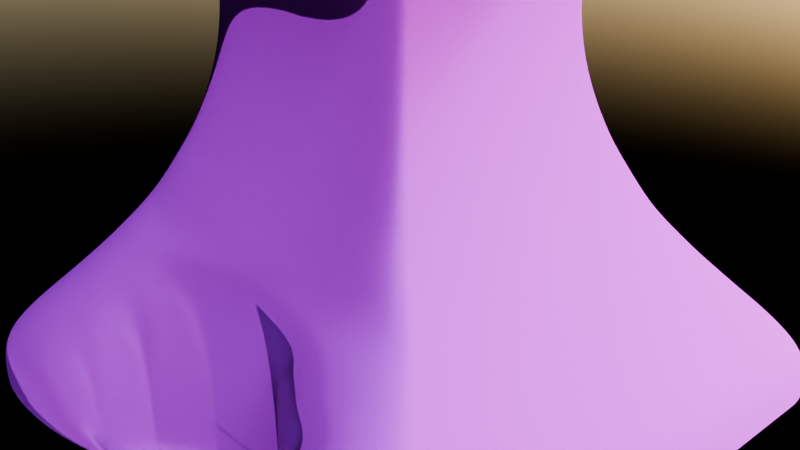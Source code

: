 # Source: hammer.blend  (saved by Blender 4.2.66; exported with 4.5.12 LTS)
import bpy
from mathutils import Matrix  # noqa: F401  (used for matrix-valued properties, if any)

bpy.ops.wm.read_factory_settings(use_empty=True)
scene = bpy.context.scene
scene.name = 'Scene'

# ---- collections
col_collection = bpy.data.collections.new('Collection'); scene.collection.children.link(col_collection)
col_trash = bpy.data.collections.new('trash'); scene.collection.children.link(col_trash)

# ---- images (referenced by path relative to the original .blend; pixels are not part of the script)
import os
ASSET_DIR = os.environ.get("B2B_ASSET_DIR", "")  # directory of the original .blend (textures are referenced by path, not embedded)
HERE = os.path.dirname(os.path.abspath(__file__))  # packed textures are extracted next to this script under _unpacked/

def load_image(name, relpath, width, height, colorspace="sRGB"):
    """Load a texture the original file referenced (path relative to the .blend, or extracted next to this script)."""
    p = next((c for c in (os.path.join(HERE, relpath), os.path.join(ASSET_DIR, relpath)) if relpath and os.path.exists(c)), "")
    if p:
        img = bpy.data.images.load(p, check_existing=True)
        img.name = name
    else:  # same state as the original file: an image datablock whose file is absent (Cycles renders it pink)
        img = bpy.data.images.new(name, width, height)
        img.source = "FILE"
        img.filepath = "//" + (relpath or name)
    img.colorspace_settings.name = colorspace
    return img
img_metal004_4k_color_jpg = load_image('Metal004_4K_Color.jpg', 'Metal004_4K_Color.jpg', 1024, 1024, 'sRGB')
img_metal004_4k_roughness_jpg = load_image('Metal004_4K_Roughness.jpg', 'Metal004_4K_Roughness.jpg', 1024, 1024, 'Non-Color')
img_metal004_4k_metalness_jpg = load_image('Metal004_4K_Metalness.jpg', 'Metal004_4K_Metalness.jpg', 1024, 1024, 'Non-Color')
img_ground_14_basecolor_4k_png = load_image('ground_14_Basecolor-4K.png', 'ground_14_Basecolor-4K.png', 1024, 1024, 'sRGB')
img_ground_14_roughness_4k_png = load_image('ground_14_Roughness-4K.png', 'ground_14_Roughness-4K.png', 1024, 1024, 'Non-Color')
img_ground_14_metallic_4k_png = load_image('ground_14_Metallic-4K.png', 'ground_14_Metallic-4K.png', 1024, 1024, 'Non-Color')
img_ground_14_normal_4k_png = load_image('ground_14_Normal-4K.png', 'ground_14_Normal-4K.png', 1024, 1024, 'Non-Color')

# ---- materials (node trees are filled in below, after node groups)
mat_material = bpy.data.materials.new('Material')
mat_material.alpha_threshold = 0.0
mat_material.use_transparent_shadow = False
mat_material.roughness = 0.5
mat_material.line_color = (0.0, 0.0, 0.0, 1.0)
mat_materialstone = bpy.data.materials.new('MaterialStone')

# ---- material node trees
mat_material.use_nodes = True; mat_material.node_tree.nodes.clear()
_N = mat_material.node_tree.nodes; _L = mat_material.node_tree.links
n0 = _N.new('ShaderNodeOutputMaterial'); n0.name = 'Material Output'; n0.location = (300, 300)
n1 = _N.new('ShaderNodeBsdfPrincipled'); n1.name = 'Principled BSDF'; n1.location = (10, 300)
n1.inputs[3].default_value = 1.45
n2 = _N.new('ShaderNodeTexImage'); n2.name = 'Image Texture'; n2.location = (-400, 339)
n2.image = img_metal004_4k_color_jpg
n3 = _N.new('ShaderNodeTexImage'); n3.name = 'Image Texture.001'; n3.location = (-658, 129)
n3.image = img_metal004_4k_roughness_jpg
n4 = _N.new('ShaderNodeTexImage'); n4.name = 'Image Texture.002'; n4.location = (-310, -12)
n4.image = img_metal004_4k_metalness_jpg
_L.new(n1.outputs[0], n0.inputs[0])
_L.new(n2.outputs[0], n1.inputs[0])
_L.new(n3.outputs[0], n1.inputs[2])
_L.new(n4.outputs[0], n1.inputs[1])
n0.is_active_output = True
mat_materialstone.use_nodes = True; mat_materialstone.node_tree.nodes.clear()
_N = mat_materialstone.node_tree.nodes; _L = mat_materialstone.node_tree.links
n0 = _N.new('ShaderNodeBsdfPrincipled'); n0.name = 'Principled BSDF'; n0.location = (10, 300)
n0.inputs[3].default_value = 1.0
n0.inputs[10].default_value = 0.0
n1 = _N.new('ShaderNodeOutputMaterial'); n1.name = 'Material Output'; n1.location = (300, 300)
n2 = _N.new('ShaderNodeTexImage'); n2.name = 'Image Texture'; n2.location = (-466, 320)
n2.image = img_ground_14_basecolor_4k_png
n3 = _N.new('ShaderNodeTexImage'); n3.name = 'Image Texture.001'; n3.location = (-281, 96)
n3.image = img_ground_14_roughness_4k_png
n4 = _N.new('ShaderNodeTexImage'); n4.name = 'Image Texture.002'; n4.location = (-259, -248)
n4.image = img_ground_14_metallic_4k_png
n5 = _N.new('ShaderNodeTexImage'); n5.name = 'Image Texture.003'; n5.location = (-558, -6)
n5.image = img_ground_14_normal_4k_png
_L.new(n0.outputs[0], n1.inputs[0])
_L.new(n2.outputs[0], n0.inputs[0])
_L.new(n3.outputs[0], n0.inputs[2])
_L.new(n4.outputs[0], n0.inputs[1])
_L.new(n5.outputs[0], n0.inputs[5])
n1.is_active_output = True

# ---- world
world_world = bpy.data.worlds.new('World'); scene.world = world_world
world_world.use_nodes = True; world_world.node_tree.nodes.clear()
_N = world_world.node_tree.nodes; _L = world_world.node_tree.links
n0 = _N.new('ShaderNodeOutputWorld'); n0.name = 'World Output'; n0.location = (300, 300)
n1 = _N.new('ShaderNodeBackground'); n1.name = 'Background'; n1.location = (10, 300)
n2 = _N.new('ShaderNodeTexSky'); n2.name = 'Sky Texture'; n2.location = (-321, 334)
n2.width = 236
n2.sun_size = 0.0
n2.sun_intensity = 0.0
_L.new(n1.outputs[0], n0.inputs[0])
_L.new(n2.outputs[0], n1.inputs[0])
n0.is_active_output = True
world_world.color = (0.05088, 0.05088, 0.05088)
world_world.sun_shadow_jitter_overblur = 0.0

# ---- cameras
cam_camera = bpy.data.cameras.new('Camera')
cam_camera.clip_end = 100.0
cam_camera.ortho_scale = 7.314
cam_camera_001 = bpy.data.cameras.new('Camera.001')
cam_camera_001.clip_end = 100.0
cam_camera_001.ortho_scale = 7.314

# ---- lights
light_light = bpy.data.lights.new('Light', 'POINT')
light_light.energy = 1000.0
light_light.shadow_soft_size = 0.1
light_light_001 = bpy.data.lights.new('Light.001', 'POINT')
light_light_001.energy = 1000.0
light_light_001.shadow_soft_size = 0.1

# ---- meshes
me_cube = bpy.data.meshes.new('Cube')
me_cube.from_pydata([(0.6714, 2.431, -0.679), (0.638, 0.4347, -1.503), (0.6714, 1.899, 0.5543), (0.638, -0.07018, -0.3307), (-0.6714, 2.431, -0.679), (-0.638, 0.4347, -1.503), (-0.6714, 1.899, 0.5543), (-0.638, -0.07018, -0.3307), (0.5707, 1.565, -2.84), (-0.5707, 1.565, -2.84), (0.5707, 2.613, -2.388), (-0.5707, 2.613, -2.388), (1.0, 0.9794, -2.566), (-1.0, 0.9794, -2.566), (1.0, 2.816, -1.775), (-1.0, 2.816, -1.775), (0.5707, 2.009, -3.871), (-0.5707, 2.009, -3.871), (0.5707, 3.057, -3.419), (-0.5707, 3.057, -3.419), (1.001, 1.812, -4.501), (-1.001, 1.812, -4.501), (1.001, 3.651, -3.709), (-1.001, 3.651, -3.709), (1.001, 1.812, -4.501), (-1.001, 1.812, -4.501), (1.001, 3.651, -3.709), (-1.001, 3.651, -3.709), (1.001, 3.651, -3.709), (1.001, 1.812, -4.501), (1.001, 3.651, -3.709), (1.001, 1.812, -4.501), (0.9626, 2.181, -5.261), (-0.9626, 2.181, -5.261), (0.9626, 3.949, -4.499), (-0.9626, 3.949, -4.499), (1.228, 1.937, -5.366), (-1.228, 1.937, -5.366), (1.228, 4.193, -4.394), (-1.228, 4.193, -4.394), (1.089, 2.065, -5.311), (-1.089, 2.065, -5.311), (1.089, 4.066, -4.449), (-1.089, 4.066, -4.449), (-1.0, 0.6182, 0.8014), (-1.0, 1.536, 1.197), (1.0, 1.536, 1.197), (1.0, 0.6182, 0.8014), (0.0, 0.4896, -1.63), (0.0, 1.842, 0.6875), (0.0, -0.125, -0.2033), (0.0, 2.488, -0.8122), (0.0, 0.9794, -2.566), (0.0, 2.816, -1.775), (0.0, 1.565, -2.84), (0.0, 2.613, -2.388), (0.0, 2.009, -3.871), (0.0, 3.057, -3.419), (0.0, 1.812, -4.501), (0.0, 3.651, -3.709), (0.0, 1.812, -4.501), (0.0, 3.651, -3.709), (0.0, 1.937, -5.366), (0.0, 4.193, -4.394), (0.0, 2.065, -5.311), (0.0, 4.066, -4.449), (0.0, 2.181, -5.261), (0.0, 3.949, -4.499), (0.0, 1.536, 1.197), (0.0, 0.6182, 0.8014), (-0.3004, -1.946, 4.629), (-0.3004, -1.895, 4.712), (-0.6996, -1.895, 4.712), (-0.6996, -1.946, 4.629), (0.6996, -1.946, 4.629), (0.6996, -1.895, 4.712), (0.3004, -1.895, 4.712), (0.3004, -1.946, 4.629), (-0.0751, 0.8774, 2.425), (-0.1502, 0.08503, 3.471), (-0.2253, -0.7973, 4.167), (-0.2253, -0.9669, 3.892), (-0.1502, -0.2997, 3.08), (-0.0751, 0.2165, 2.023), (-0.9249, 0.8774, 2.425), (-0.8498, 0.08503, 3.471), (-0.7747, -0.7973, 4.167), (-0.9249, 0.2165, 2.023), (-0.8498, -0.2997, 3.08), (-0.7747, -0.9669, 3.892), (0.9249, 0.8774, 2.425), (0.8498, 0.08503, 3.471), (0.7747, -0.7973, 4.167), (0.7747, -0.9669, 3.892), (0.8498, -0.2997, 3.08), (0.9249, 0.2165, 2.023), (0.0751, 0.8774, 2.425), (0.1502, 0.08503, 3.471), (0.2253, -0.7973, 4.167), (0.0751, 0.2165, 2.023), (0.1502, -0.2997, 3.08), (0.2253, -0.9669, 3.892), (1.079, 1.601, -1.481), (-1.079, 0.7465, 0.5019), (1.079, 0.7465, 0.5019), (-1.079, 1.601, -1.481), (1.0, 1.898, -2.17), (-1.0, 1.898, -2.17), (0.5707, 2.089, -2.614), (-0.5707, 2.089, -2.614), (0.5707, 2.533, -3.645), (-0.5707, 2.533, -3.645), (1.001, 2.731, -4.105), (-1.001, 2.731, -4.105), (1.001, 2.731, -4.105), (-1.001, 2.731, -4.105), (1.001, 2.731, -4.105), (1.001, 2.731, -4.105), (1.228, 3.065, -4.88), (-1.228, 3.065, -4.88), (1.089, 3.065, -4.88), (-1.089, 3.065, -4.88), (0.9626, 3.065, -4.88), (-0.9626, 3.065, -4.88), (-1.0, 1.077, 0.9991), (1.0, 1.077, 0.9991), (0.0, 1.077, 0.9991), (0.0, 3.065, -4.88), (-0.3004, -1.92, 4.67), (-0.6996, -1.92, 4.67), (0.6996, -1.92, 4.67), (0.3004, -1.92, 4.67), (-0.9249, 0.5469, 2.224), (-0.8498, -0.1073, 3.275), (-0.7747, -0.8821, 4.029), (-0.0751, 0.5469, 2.224), (-0.1502, -0.1073, 3.275), (-0.2253, -0.8821, 4.029), (0.0751, 0.5469, 2.224), (0.1502, -0.1073, 3.275), (0.2253, -0.8821, 4.029), (0.9249, 0.5469, 2.224), (0.8498, -0.1073, 3.275), (0.7747, -0.8821, 4.029), (0.0, 1.738, 0.929), (-1.079, 1.738, 0.929), (1.079, 2.592, -1.054), (1.079, 1.738, 0.929), (-1.079, 2.592, -1.054), (0.0, 2.592, -1.054), (0.0, 1.899, 0.5543), (-0.8165, 1.842, 0.6875), (0.8165, 2.488, -0.8122), (0.8165, 1.842, 0.6875), (-0.8165, 2.488, -0.8122), (0.0, 2.431, -0.679), (0.0, 3.275, -0.1103), (0.0, 2.818, 0.95), (-0.483, 2.892, 0.777), (0.483, 3.275, -0.1103), (0.483, 2.892, 0.777), (-0.483, 3.275, -0.1103), (0.0, 2.892, 0.777), (-0.6714, 2.818, 0.95), (0.6714, 3.349, -0.2833), (0.6714, 2.818, 0.95), (-0.6714, 3.349, -0.2833), (0.0, 3.349, -0.2833), (-1.079, 0.6094, -1.908), (-1.079, -0.2449, 0.07478), (0.0, 0.6094, -1.908), (0.0, -0.2449, 0.07478), (1.079, -0.2449, 0.07478), (1.079, 0.6094, -1.908), (-0.7767, 0.4896, -1.63), (-0.7767, -0.125, -0.2033), (0.0, 0.4347, -1.503), (0.0, -0.07018, -0.3307), (0.7767, -0.125, -0.2033), (0.7767, 0.4896, -1.63), (0.0, -11.5, -6.646), (0.0, -12.01, -5.475), (-0.5331, -11.55, -6.55), (-0.5331, -11.97, -5.571), (0.5331, -11.97, -5.571), (0.5331, -11.55, -6.55), (-0.638, -11.5, -6.646), (-0.638, -12.01, -5.475), (0.0, -11.51, -6.633), (0.0, -12.0, -5.488), (0.638, -12.01, -5.475), (0.638, -11.5, -6.646), (-0.6234, -11.51, -6.633), (-0.6234, -12.0, -5.488), (0.0, -11.55, -6.55), (0.0, -11.97, -5.571), (0.6234, -12.0, -5.488), (0.6234, -11.51, -6.633)], [], [(2, 0, 164, 165), (103, 169, 44, 124), (103, 145, 148, 105), (3, 177, 181, 190), (102, 146, 147, 104), (102, 173, 12, 106), (109, 11, 19, 111), (105, 148, 15, 107), (170, 168, 13, 52), (149, 146, 14, 53), (54, 8, 12, 52), (108, 10, 14, 106), (109, 9, 13, 107), (55, 11, 15, 53), (111, 19, 23, 113), (54, 9, 17, 56), (55, 10, 18, 57), (108, 8, 16, 110), (58, 21, 25, 60), (56, 17, 21, 58), (57, 18, 22, 59), (110, 16, 20, 112), (61, 26, 38, 63), (59, 22, 26, 61), (114, 26, 30, 117), (113, 23, 27, 115), (116, 29, 31, 117), (26, 22, 28, 30), (112, 20, 29, 116), (20, 24, 31, 29), (127, 67, 34, 122), (114, 24, 36, 118), (115, 27, 39, 119), (60, 25, 37, 62), (64, 40, 36, 62), (120, 42, 38, 118), (121, 41, 37, 119), (65, 43, 39, 63), (66, 32, 40, 64), (122, 34, 42, 120), (123, 33, 41, 121), (67, 35, 43, 65), (171, 172, 47, 69), (144, 145, 45, 68), (104, 147, 46, 125), (147, 144, 68, 46), (169, 171, 69, 44), (34, 67, 65, 42), (33, 66, 64, 41), (42, 65, 63, 38), (41, 64, 62, 37), (24, 60, 62, 36), (123, 35, 67, 127), (23, 59, 61, 27), (27, 61, 63, 39), (19, 57, 59, 23), (16, 56, 58, 20), (20, 58, 60, 24), (11, 55, 57, 19), (8, 54, 56, 16), (10, 55, 53, 14), (9, 54, 52, 13), (148, 149, 53, 15), (173, 170, 52, 12), (176, 1, 191, 180), (0, 155, 167, 164), (128, 71, 72, 129), (137, 128, 70, 81), (86, 72, 71, 80), (134, 129, 72, 86), (81, 70, 73, 89), (130, 75, 76, 131), (143, 130, 74, 93), (98, 76, 75, 92), (140, 131, 76, 98), (93, 74, 77, 101), (69, 83, 87, 44), (83, 82, 88, 87), (82, 81, 89, 88), (124, 132, 84, 45), (132, 133, 85, 84), (133, 134, 86, 85), (45, 84, 78, 68), (84, 85, 79, 78), (85, 86, 80, 79), (126, 135, 83, 69), (135, 136, 82, 83), (136, 137, 81, 82), (47, 95, 99, 69), (95, 94, 100, 99), (94, 93, 101, 100), (126, 138, 96, 68), (138, 139, 97, 96), (139, 140, 98, 97), (68, 96, 90, 46), (96, 97, 91, 90), (97, 98, 92, 91), (125, 141, 95, 47), (141, 142, 94, 95), (142, 143, 93, 94), (91, 92, 143, 142), (90, 91, 142, 141), (46, 90, 141, 125), (100, 101, 140, 139), (99, 100, 139, 138), (69, 99, 138, 126), (79, 80, 137, 136), (78, 79, 136, 135), (68, 78, 135, 126), (88, 89, 134, 133), (87, 88, 133, 132), (44, 87, 132, 124), (101, 77, 131, 140), (92, 75, 130, 143), (74, 130, 131, 77), (89, 73, 129, 134), (80, 71, 128, 137), (70, 128, 129, 73), (33, 123, 127, 66), (172, 104, 125, 47), (35, 123, 121, 43), (32, 122, 120, 40), (43, 121, 119, 39), (40, 120, 118, 36), (25, 115, 119, 37), (26, 114, 118, 38), (66, 127, 122, 32), (22, 112, 116, 28), (28, 116, 117, 30), (21, 113, 115, 25), (24, 114, 117, 31), (18, 110, 112, 22), (10, 108, 110, 18), (17, 111, 113, 21), (11, 109, 107, 15), (8, 108, 106, 12), (168, 105, 107, 13), (9, 109, 111, 17), (146, 102, 106, 14), (173, 102, 104, 172), (169, 103, 105, 168), (145, 103, 124, 45), (49, 151, 145, 144), (152, 153, 147, 146), (151, 154, 148, 145), (51, 152, 146, 149), (153, 49, 144, 147), (154, 51, 149, 148), (150, 6, 151, 49), (0, 2, 153, 152), (6, 4, 154, 151), (155, 0, 152, 51), (2, 150, 49, 153), (4, 155, 51, 154), (156, 161, 158, 162), (159, 156, 162, 160), (150, 2, 165, 157), (4, 6, 163, 166), (6, 150, 157, 163), (155, 4, 166, 167), (162, 158, 163, 157), (159, 160, 165, 164), (158, 161, 166, 163), (156, 159, 164, 167), (160, 162, 157, 165), (161, 156, 167, 166), (174, 175, 169, 168), (48, 174, 168, 170), (50, 178, 172, 171), (178, 179, 173, 172), (179, 48, 170, 173), (175, 50, 171, 169), (5, 7, 175, 174), (176, 5, 174, 48), (177, 3, 178, 50), (3, 1, 179, 178), (1, 176, 48, 179), (7, 177, 50, 175), (194, 185, 184, 195), (182, 194, 195, 183), (7, 5, 186, 187), (177, 7, 187, 181), (1, 3, 190, 191), (5, 176, 180, 186), (192, 193, 187, 186), (188, 192, 186, 180), (189, 196, 190, 181), (196, 197, 191, 190), (197, 188, 180, 191), (193, 189, 181, 187), (182, 183, 193, 192), (194, 182, 192, 188), (195, 184, 196, 189), (184, 185, 197, 196), (185, 194, 188, 197), (183, 195, 189, 193)])
me_cube.polygons.foreach_set('use_smooth', [True] * 196)
_uv = me_cube.uv_layers.new(name='UVMap')
_uv.uv.foreach_set('vector', [0.6722, 0.7028, 0.6722, 0.5472, 0.6722, 0.5472, 0.6722, 0.7028, 0.5, 0.0, 0.375, 0.0, 0.375, 0.0, 0.5, 0.0, 0.5, 0.0, 0.625, 0.0, 0.625, 0.25, 0.5, 0.25, 0.3239, 0.6989, 0.25, 0.6989, 0.25, 0.6989, 0.3239, 0.6989, 0.5, 0.5, 0.625, 0.5, 0.625, 0.75, 0.5, 0.75, 0.5, 0.5, 0.375, 0.5, 0.375, 0.5, 0.5, 0.5, 0.5, 0.3037, 0.5713, 0.3037, 0.5713, 0.3037, 0.5, 0.3037, 0.5, 0.25, 0.625, 0.25, 0.625, 0.25, 0.5, 0.25, 0.25, 0.5, 0.125, 0.5, 0.125, 0.5, 0.25, 0.5, 0.75, 0.5, 0.625, 0.5, 0.625, 0.5, 0.75, 0.5, 0.4287, 0.375, 0.4287, 0.4463, 0.375, 0.5, 0.375, 0.375, 0.5, 0.4463, 0.5713, 0.4463, 0.625, 0.5, 0.5, 0.5, 0.5, 0.3037, 0.4287, 0.3037, 0.375, 0.25, 0.5, 0.25, 0.5713, 0.375, 0.5713, 0.3037, 0.625, 0.25, 0.625, 0.375, 0.5, 0.3037, 0.5713, 0.3037, 0.5713, 0.3037, 0.5, 0.3037, 0.4287, 0.375, 0.4287, 0.3037, 0.4287, 0.3037, 0.4287, 0.375, 0.5713, 0.375, 0.5713, 0.4463, 0.5713, 0.4463, 0.5713, 0.375, 0.5, 0.4463, 0.4287, 0.4463, 0.4287, 0.4463, 0.5, 0.4463, 0.4287, 0.375, 0.4287, 0.3037, 0.4287, 0.3037, 0.4287, 0.375, 0.4287, 0.375, 0.4287, 0.3037, 0.4287, 0.3037, 0.4287, 0.375, 0.5713, 0.375, 0.5713, 0.4463, 0.5713, 0.4463, 0.5713, 0.375, 0.5, 0.4463, 0.4287, 0.4463, 0.4287, 0.4463, 0.5, 0.4463, 0.5713, 0.375, 0.5713, 0.4463, 0.5713, 0.4463, 0.5713, 0.375, 0.5713, 0.375, 0.5713, 0.4463, 0.5713, 0.4463, 0.5713, 0.375, 0.5, 0.4463, 0.5713, 0.4463, 0.5713, 0.4463, 0.5, 0.4463, 0.5, 0.3037, 0.5713, 0.3037, 0.5713, 0.3037, 0.5, 0.3037, 0.5, 0.4463, 0.4287, 0.4463, 0.4287, 0.4463, 0.5, 0.4463, 0.5713, 0.4463, 0.5713, 0.4463, 0.5713, 0.4463, 0.5713, 0.4463, 0.5, 0.4463, 0.4287, 0.4463, 0.4287, 0.4463, 0.5, 0.4463, 0.4287, 0.4463, 0.4287, 0.4463, 0.4287, 0.4463, 0.4287, 0.4463, 0.5, 0.375, 0.5559, 0.375, 0.5559, 0.4309, 0.5, 0.4309, 0.5, 0.4463, 0.4287, 0.4463, 0.4287, 0.4463, 0.5, 0.4463, 0.5, 0.3037, 0.5713, 0.3037, 0.5713, 0.3037, 0.5, 0.3037, 0.4287, 0.375, 0.4287, 0.3037, 0.4287, 0.3037, 0.4287, 0.375, 0.4368, 0.375, 0.4368, 0.4382, 0.4287, 0.4463, 0.4287, 0.375, 0.5, 0.4382, 0.5632, 0.4382, 0.5713, 0.4463, 0.5, 0.4463, 0.5, 0.3118, 0.4368, 0.3118, 0.4287, 0.3037, 0.5, 0.3037, 0.5632, 0.375, 0.5632, 0.3118, 0.5713, 0.3037, 0.5713, 0.375, 0.4441, 0.375, 0.4441, 0.4309, 0.4368, 0.4382, 0.4368, 0.375, 0.5, 0.4309, 0.5559, 0.4309, 0.5632, 0.4382, 0.5, 0.4382, 0.5, 0.3191, 0.4441, 0.3191, 0.4368, 0.3118, 0.5, 0.3118, 0.5559, 0.375, 0.5559, 0.3191, 0.5632, 0.3118, 0.5632, 0.375, 0.25, 0.75, 0.375, 0.75, 0.375, 0.75, 0.25, 0.75, 0.75, 0.75, 0.875, 0.75, 0.875, 0.75, 0.75, 0.75, 0.5, 0.75, 0.625, 0.75, 0.625, 0.75, 0.5, 0.75, 0.625, 0.75, 0.75, 0.75, 0.75, 0.75, 0.625, 0.75, 0.125, 0.75, 0.25, 0.75, 0.25, 0.75, 0.125, 0.75, 0.5559, 0.4309, 0.5559, 0.375, 0.5632, 0.375, 0.5632, 0.4382, 0.4441, 0.3191, 0.4441, 0.375, 0.4368, 0.375, 0.4368, 0.3118, 0.5632, 0.4382, 0.5632, 0.375, 0.5713, 0.375, 0.5713, 0.4463, 0.4368, 0.3118, 0.4368, 0.375, 0.4287, 0.375, 0.4287, 0.3037, 0.4287, 0.4463, 0.4287, 0.375, 0.4287, 0.375, 0.4287, 0.4463, 0.5, 0.3191, 0.5559, 0.3191, 0.5559, 0.375, 0.5, 0.375, 0.5713, 0.3037, 0.5713, 0.375, 0.5713, 0.375, 0.5713, 0.3037, 0.5713, 0.3037, 0.5713, 0.375, 0.5713, 0.375, 0.5713, 0.3037, 0.5713, 0.3037, 0.5713, 0.375, 0.5713, 0.375, 0.5713, 0.3037, 0.4287, 0.4463, 0.4287, 0.375, 0.4287, 0.375, 0.4287, 0.4463, 0.4287, 0.4463, 0.4287, 0.375, 0.4287, 0.375, 0.4287, 0.4463, 0.5713, 0.3037, 0.5713, 0.375, 0.5713, 0.375, 0.5713, 0.3037, 0.4287, 0.4463, 0.4287, 0.375, 0.4287, 0.375, 0.4287, 0.4463, 0.5713, 0.4463, 0.5713, 0.375, 0.625, 0.375, 0.625, 0.5, 0.4287, 0.3037, 0.4287, 0.375, 0.375, 0.375, 0.375, 0.25, 0.875, 0.5, 0.75, 0.5, 0.75, 0.5, 0.875, 0.5, 0.375, 0.5, 0.25, 0.5, 0.25, 0.5, 0.375, 0.5, 0.25, 0.5511, 0.3239, 0.5511, 0.3239, 0.5511, 0.25, 0.5511, 0.6722, 0.5472, 0.75, 0.5472, 0.75, 0.5472, 0.6722, 0.5472, 0.5, 0.875, 0.625, 0.875, 0.625, 1.0, 0.5, 1.0, 0.5, 0.875, 0.5, 0.875, 0.375, 0.875, 0.375, 0.875, 0.625, 1.0, 0.625, 1.0, 0.625, 0.875, 0.625, 0.875, 0.5, 1.0, 0.5, 1.0, 0.625, 1.0, 0.625, 1.0, 0.375, 0.875, 0.375, 0.875, 0.375, 1.0, 0.375, 1.0, 0.5, 0.75, 0.625, 0.75, 0.625, 0.875, 0.5, 0.875, 0.5, 0.75, 0.5, 0.75, 0.375, 0.75, 0.375, 0.75, 0.625, 0.875, 0.625, 0.875, 0.625, 0.75, 0.625, 0.75, 0.5, 0.875, 0.5, 0.875, 0.625, 0.875, 0.625, 0.875, 0.375, 0.75, 0.375, 0.75, 0.375, 0.875, 0.375, 0.875, 0.375, 0.875, 0.375, 0.875, 0.375, 1.0, 0.375, 1.0, 0.375, 0.875, 0.375, 0.875, 0.375, 1.0, 0.375, 1.0, 0.375, 0.875, 0.375, 0.875, 0.375, 1.0, 0.375, 1.0, 0.5, 1.0, 0.5, 1.0, 0.625, 1.0, 0.625, 1.0, 0.5, 1.0, 0.5, 1.0, 0.625, 1.0, 0.625, 1.0, 0.5, 1.0, 0.5, 1.0, 0.625, 1.0, 0.625, 1.0, 0.625, 1.0, 0.625, 1.0, 0.625, 0.875, 0.625, 0.875, 0.625, 1.0, 0.625, 1.0, 0.625, 0.875, 0.625, 0.875, 0.625, 1.0, 0.625, 1.0, 0.625, 0.875, 0.625, 0.875, 0.5, 0.875, 0.5, 0.875, 0.375, 0.875, 0.375, 0.875, 0.5, 0.875, 0.5, 0.875, 0.375, 0.875, 0.375, 0.875, 0.5, 0.875, 0.5, 0.875, 0.375, 0.875, 0.375, 0.875, 0.375, 0.75, 0.375, 0.75, 0.375, 0.875, 0.375, 0.875, 0.375, 0.75, 0.375, 0.75, 0.375, 0.875, 0.375, 0.875, 0.375, 0.75, 0.375, 0.75, 0.375, 0.875, 0.375, 0.875, 0.5, 0.875, 0.5, 0.875, 0.625, 0.875, 0.625, 0.875, 0.5, 0.875, 0.5, 0.875, 0.625, 0.875, 0.625, 0.875, 0.5, 0.875, 0.5, 0.875, 0.625, 0.875, 0.625, 0.875, 0.625, 0.875, 0.625, 0.875, 0.625, 0.75, 0.625, 0.75, 0.625, 0.875, 0.625, 0.875, 0.625, 0.75, 0.625, 0.75, 0.625, 0.875, 0.625, 0.875, 0.625, 0.75, 0.625, 0.75, 0.5, 0.75, 0.5, 0.75, 0.375, 0.75, 0.375, 0.75, 0.5, 0.75, 0.5, 0.75, 0.375, 0.75, 0.375, 0.75, 0.5, 0.75, 0.5, 0.75, 0.375, 0.75, 0.375, 0.75, 0.625, 0.75, 0.625, 0.75, 0.5, 0.75, 0.5, 0.75, 0.625, 0.75, 0.625, 0.75, 0.5, 0.75, 0.5, 0.75, 0.625, 0.75, 0.625, 0.75, 0.5, 0.75, 0.5, 0.75, 0.375, 0.875, 0.375, 0.875, 0.5, 0.875, 0.5, 0.875, 0.375, 0.875, 0.375, 0.875, 0.5, 0.875, 0.5, 0.875, 0.375, 0.875, 0.375, 0.875, 0.5, 0.875, 0.5, 0.875, 0.625, 0.875, 0.625, 0.875, 0.5, 0.875, 0.5, 0.875, 0.625, 0.875, 0.625, 0.875, 0.5, 0.875, 0.5, 0.875, 0.625, 0.875, 0.625, 0.875, 0.5, 0.875, 0.5, 0.875, 0.375, 1.0, 0.375, 1.0, 0.5, 1.0, 0.5, 1.0, 0.375, 1.0, 0.375, 1.0, 0.5, 1.0, 0.5, 1.0, 0.375, 1.0, 0.375, 1.0, 0.5, 1.0, 0.5, 1.0, 0.375, 0.875, 0.375, 0.875, 0.5, 0.875, 0.5, 0.875, 0.625, 0.75, 0.625, 0.75, 0.5, 0.75, 0.5, 0.75, 0.375, 0.75, 0.5, 0.75, 0.5, 0.875, 0.375, 0.875, 0.375, 1.0, 0.375, 1.0, 0.5, 1.0, 0.5, 1.0, 0.625, 0.875, 0.625, 0.875, 0.5, 0.875, 0.5, 0.875, 0.375, 0.875, 0.5, 0.875, 0.5, 1.0, 0.375, 1.0, 0.4441, 0.3191, 0.5, 0.3191, 0.5, 0.375, 0.4441, 0.375, 0.375, 0.75, 0.5, 0.75, 0.5, 0.75, 0.375, 0.75, 0.5559, 0.3191, 0.5, 0.3191, 0.5, 0.3118, 0.5632, 0.3118, 0.4441, 0.4309, 0.5, 0.4309, 0.5, 0.4382, 0.4368, 0.4382, 0.5632, 0.3118, 0.5, 0.3118, 0.5, 0.3037, 0.5713, 0.3037, 0.4368, 0.4382, 0.5, 0.4382, 0.5, 0.4463, 0.4287, 0.4463, 0.4287, 0.3037, 0.5, 0.3037, 0.5, 0.3037, 0.4287, 0.3037, 0.5713, 0.4463, 0.5, 0.4463, 0.5, 0.4463, 0.5713, 0.4463, 0.4441, 0.375, 0.5, 0.375, 0.5, 0.4309, 0.4441, 0.4309, 0.5713, 0.4463, 0.5, 0.4463, 0.5, 0.4463, 0.5713, 0.4463, 0.5713, 0.4463, 0.5, 0.4463, 0.5, 0.4463, 0.5713, 0.4463, 0.4287, 0.3037, 0.5, 0.3037, 0.5, 0.3037, 0.4287, 0.3037, 0.4287, 0.4463, 0.5, 0.4463, 0.5, 0.4463, 0.4287, 0.4463, 0.5713, 0.4463, 0.5, 0.4463, 0.5, 0.4463, 0.5713, 0.4463, 0.5713, 0.4463, 0.5, 0.4463, 0.5, 0.4463, 0.5713, 0.4463, 0.4287, 0.3037, 0.5, 0.3037, 0.5, 0.3037, 0.4287, 0.3037, 0.5713, 0.3037, 0.5, 0.3037, 0.5, 0.25, 0.625, 0.25, 0.4287, 0.4463, 0.5, 0.4463, 0.5, 0.5, 0.375, 0.5, 0.375, 0.25, 0.5, 0.25, 0.5, 0.25, 0.375, 0.25, 0.4287, 0.3037, 0.5, 0.3037, 0.5, 0.3037, 0.4287, 0.3037, 0.625, 0.5, 0.5, 0.5, 0.5, 0.5, 0.625, 0.5, 0.375, 0.5, 0.5, 0.5, 0.5, 0.75, 0.375, 0.75, 0.375, 0.0, 0.5, 0.0, 0.5, 0.25, 0.375, 0.25, 0.625, 0.0, 0.5, 0.0, 0.5, 0.0, 0.625, 0.0, 0.75, 0.7195, 0.8445, 0.7195, 0.875, 0.75, 0.75, 0.75, 0.6555, 0.5305, 0.6555, 0.7195, 0.625, 0.75, 0.625, 0.5, 0.8445, 0.7195, 0.8445, 0.5305, 0.875, 0.5, 0.875, 0.75, 0.75, 0.5305, 0.6555, 0.5305, 0.625, 0.5, 0.75, 0.5, 0.6555, 0.7195, 0.75, 0.7195, 0.75, 0.75, 0.625, 0.75, 0.8445, 0.5305, 0.75, 0.5305, 0.75, 0.5, 0.875, 0.5, 0.75, 0.7028, 0.8278, 0.7028, 0.8445, 0.7195, 0.75, 0.7195, 0.6722, 0.5472, 0.6722, 0.7028, 0.6555, 0.7195, 0.6555, 0.5305, 0.8278, 0.7028, 0.8278, 0.5472, 0.8445, 0.5305, 0.8445, 0.7195, 0.75, 0.5472, 0.6722, 0.5472, 0.6555, 0.5305, 0.75, 0.5305, 0.6722, 0.7028, 0.75, 0.7028, 0.75, 0.7195, 0.6555, 0.7195, 0.8278, 0.5472, 0.75, 0.5472, 0.75, 0.5305, 0.8445, 0.5305, 0.75, 0.5691, 0.8059, 0.5691, 0.8059, 0.6809, 0.75, 0.6809, 0.6941, 0.5691, 0.75, 0.5691, 0.75, 0.6809, 0.6941, 0.6809, 0.75, 0.7028, 0.6722, 0.7028, 0.6722, 0.7028, 0.75, 0.7028, 0.8278, 0.5472, 0.8278, 0.7028, 0.8278, 0.7028, 0.8278, 0.5472, 0.8278, 0.7028, 0.75, 0.7028, 0.75, 0.7028, 0.8278, 0.7028, 0.75, 0.5472, 0.8278, 0.5472, 0.8278, 0.5472, 0.75, 0.5472, 0.75, 0.6809, 0.8059, 0.6809, 0.8278, 0.7028, 0.75, 0.7028, 0.6941, 0.5691, 0.6941, 0.6809, 0.6722, 0.7028, 0.6722, 0.5472, 0.8059, 0.6809, 0.8059, 0.5691, 0.8278, 0.5472, 0.8278, 0.7028, 0.75, 0.5691, 0.6941, 0.5691, 0.6722, 0.5472, 0.75, 0.5472, 0.6941, 0.6809, 0.75, 0.6809, 0.75, 0.7028, 0.6722, 0.7028, 0.8059, 0.5691, 0.75, 0.5691, 0.75, 0.5472, 0.8278, 0.5472, 0.1601, 0.5351, 0.1601, 0.7149, 0.125, 0.75, 0.125, 0.5, 0.25, 0.5351, 0.1601, 0.5351, 0.125, 0.5, 0.25, 0.5, 0.25, 0.7149, 0.3399, 0.7149, 0.375, 0.75, 0.25, 0.75, 0.3399, 0.7149, 0.3399, 0.5351, 0.375, 0.5, 0.375, 0.75, 0.3399, 0.5351, 0.25, 0.5351, 0.25, 0.5, 0.375, 0.5, 0.1601, 0.7149, 0.25, 0.7149, 0.25, 0.75, 0.125, 0.75, 0.1761, 0.5511, 0.1761, 0.6989, 0.1601, 0.7149, 0.1601, 0.5351, 0.25, 0.5511, 0.1761, 0.5511, 0.1601, 0.5351, 0.25, 0.5351, 0.25, 0.6989, 0.3239, 0.6989, 0.3399, 0.7149, 0.25, 0.7149, 0.3239, 0.6989, 0.3239, 0.5511, 0.3399, 0.5351, 0.3399, 0.7149, 0.3239, 0.5511, 0.25, 0.5511, 0.25, 0.5351, 0.3399, 0.5351, 0.1761, 0.6989, 0.25, 0.6989, 0.25, 0.7149, 0.1601, 0.7149, 0.25, 0.5633, 0.3117, 0.5633, 0.3117, 0.6867, 0.25, 0.6867, 0.1883, 0.5633, 0.25, 0.5633, 0.25, 0.6867, 0.1883, 0.6867, 0.1761, 0.6989, 0.1761, 0.5511, 0.1761, 0.5511, 0.1761, 0.6989, 0.25, 0.6989, 0.1761, 0.6989, 0.1761, 0.6989, 0.25, 0.6989, 0.3239, 0.5511, 0.3239, 0.6989, 0.3239, 0.6989, 0.3239, 0.5511, 0.1761, 0.5511, 0.25, 0.5511, 0.25, 0.5511, 0.1761, 0.5511, 0.1778, 0.5528, 0.1778, 0.6972, 0.1761, 0.6989, 0.1761, 0.5511, 0.25, 0.5528, 0.1778, 0.5528, 0.1761, 0.5511, 0.25, 0.5511, 0.25, 0.6972, 0.3222, 0.6972, 0.3239, 0.6989, 0.25, 0.6989, 0.3222, 0.6972, 0.3222, 0.5528, 0.3239, 0.5511, 0.3239, 0.6989, 0.3222, 0.5528, 0.25, 0.5528, 0.25, 0.5511, 0.3239, 0.5511, 0.1778, 0.6972, 0.25, 0.6972, 0.25, 0.6989, 0.1761, 0.6989, 0.1883, 0.5633, 0.1883, 0.6867, 0.1778, 0.6972, 0.1778, 0.5528, 0.25, 0.5633, 0.1883, 0.5633, 0.1778, 0.5528, 0.25, 0.5528, 0.25, 0.6867, 0.3117, 0.6867, 0.3222, 0.6972, 0.25, 0.6972, 0.3117, 0.6867, 0.3117, 0.5633, 0.3222, 0.5528, 0.3222, 0.6972, 0.3117, 0.5633, 0.25, 0.5633, 0.25, 0.5528, 0.3222, 0.5528, 0.1883, 0.6867, 0.25, 0.6867, 0.25, 0.6972, 0.1778, 0.6972])
me_cube.materials.append(mat_material)
me_cube.use_mirror_vertex_groups = False
me_cube.update()
me_plane = bpy.data.meshes.new('Plane')
me_plane.from_pydata([(11.2, 2.199, 7.188), (11.2, 2.199, 8.188), (-3.179, 0.0, -2.27), (3.179, 0.0, -2.27), (-3.179, 0.0, -1.931), (3.179, 0.0, -1.931), (-2.199, 0.0, 4.188), (2.199, 0.0, 4.188), (-3.179, 0.0, -1.455), (-2.81, 0.0, -0.9778), (-2.391, 0.0, -0.501), (-2.037, 0.0, -0.02424), (-1.748, 0.0, 0.4526), (-1.522, 0.0, 0.9294), (-1.361, 0.0, 1.406), (-1.265, 0.0, 1.883), (-1.232, 0.0, 2.36), (-1.265, 0.0, 2.837), (-1.361, 0.0, 3.313), (-1.522, 0.0, 3.79), (3.179, 0.0, -1.455), (2.81, 0.0, -0.9778), (2.391, 0.0, -0.501), (2.037, 0.0, -0.02424), (1.748, 0.0, 0.4526), (1.522, 0.0, 0.9294), (1.361, 0.0, 1.406), (1.265, 0.0, 1.883), (1.232, 0.0, 2.36), (1.265, 0.0, 2.837), (1.361, 0.0, 3.313), (1.522, 0.0, 3.79), (-2.199, 0.0, 8.188), (2.199, 0.0, 8.188), (-5.199, 0.0, 4.788), (-5.199, 0.0, 8.188), (-3.699, 0.0, 8.188), (-3.699, 0.0, 4.488), (11.2, 0.0, 7.188), (11.2, 0.0, 8.188), (3.485, 0.0, 5.264), (4.77, 0.0, 6.073), (6.056, 0.0, 6.536), (7.342, 0.0, 6.841), (8.627, 0.0, 7.039), (9.913, 0.0, 7.151), (3.485, 0.0, 8.188), (4.77, 0.0, 8.188), (6.056, 0.0, 8.188), (7.342, 0.0, 8.188), (8.627, 0.0, 8.188), (9.913, 0.0, 8.188), (0.004564, 2.037, -2.27), (0.004593, 2.037, -0.02424), (-2.384e-07, 2.199, 8.188), (0.0, 1.361, 3.313), (-1.192e-07, 1.265, 2.837), (0.0, 1.232, 2.36), (0.0, 1.265, 1.883), (0.0, 1.361, 1.406), (0.0, 1.522, 0.9294), (0.0, 1.748, 0.4526), (-2.384e-07, 2.199, 4.188), (-3.179, 3.179, -2.27), (3.179, 3.179, -2.27), (-3.179, 3.179, -1.931), (3.179, 3.179, -1.931), (-2.199, 2.199, 4.188), (2.199, 2.199, 4.188), (3.179, 3.179, -1.455), (2.81, 2.81, -0.9778), (2.391, 2.391, -0.501), (2.037, 2.037, -0.02424), (1.748, 1.748, 0.4526), (1.522, 1.522, 0.9294), (1.361, 1.361, 1.406), (1.265, 1.265, 1.883), (1.232, 1.232, 2.36), (1.265, 1.265, 2.837), (1.361, 1.361, 3.313), (1.522, 1.522, 3.79), (-1.522, 1.522, 3.79), (-1.361, 1.361, 3.313), (-1.265, 1.265, 2.837), (-1.232, 1.232, 2.36), (-1.265, 1.265, 1.883), (-1.361, 1.361, 1.406), (-1.522, 1.522, 0.9294), (-1.748, 1.748, 0.4526), (-2.037, 2.037, -0.02424), (-2.391, 2.391, -0.501), (-2.81, 2.81, -0.9778), (-3.179, 3.179, -1.455), (-2.199, 2.199, 8.188), (2.199, 2.199, 8.188), (-5.199, 2.199, 4.788), (-5.199, 2.199, 8.188), (-3.699, 2.199, 4.488), (-3.699, 2.199, 8.188), (11.2, 2.199, 7.188), (2.384e-07, 1.522, 3.79), (11.2, 2.199, 8.188), (0.0, 0.0, 8.188), (3.485, 2.199, 8.188), (4.77, 2.199, 8.188), (6.056, 2.199, 8.188), (7.342, 2.199, 8.188), (8.627, 2.199, 8.188), (9.913, 2.199, 8.188), (3.485, 2.199, 5.264), (4.77, 2.199, 6.073), (6.056, 2.199, 6.536), (7.342, 2.199, 6.841), (8.627, 2.199, 7.039), (9.913, 2.199, 7.151), (-1.608, 3.179, -2.27), (1.618, 3.179, -2.27), (1.618, 3.179, -1.931), (-1.608, 3.179, -1.931), (1.618, 3.179, -1.455), (-1.608, 3.179, -1.455), (1.465, 2.81, -0.9778), (-1.456, 2.81, -0.9778), (1.465, 2.81, -0.9778), (-1.456, 2.81, -0.9778), (-1.456, 2.81, -0.9778), (-1.125, 2.391, -0.501), (1.134, 2.391, -0.501), (1.134, 2.391, -0.501), (-1.125, 2.391, -0.501), (1.134, 2.391, -0.501), (-1.125, 2.391, -0.501), (0.5213, 2.037, -0.02424), (0.5213, 2.037, -0.02424), (-0.5121, 2.037, -0.02424), (-0.5121, 2.037, -0.02424), (-0.5121, 2.037, -0.02424), (0.5213, 2.037, -0.02424), (0.5213, 2.037, -0.02424), (-1.455, 2.81, -2.27), (-1.455, 2.81, -2.27), (-1.125, 2.391, -2.27), (-1.125, 2.391, -2.27), (-0.5121, 2.037, -2.27), (-0.5121, 2.037, -2.27), (0.5213, 2.037, -2.27), (1.135, 2.391, -2.27), (0.5213, 2.037, -2.27), (1.464, 2.809, -2.27), (1.464, 2.809, -2.27), (1.135, 2.391, -2.27), (0.5213, 2.037, -2.27), (1.135, 2.391, -2.27), (0.5213, 2.037, -2.27), (-0.5121, 2.037, -2.27), (-1.125, 2.391, -2.27), (-1.455, 2.81, -2.27), (-5.199, 0.0, 7.508), (11.2, 0.0, 7.988), (11.2, 2.199, 7.988), (-2.384e-07, 2.199, 7.388), (-2.199, 2.199, 7.388), (2.199, 2.199, 7.388), (-5.199, 2.199, 7.508), (-3.699, 2.199, 7.448), (9.913, 2.199, 7.981), (11.2, 2.199, 7.988), (3.485, 2.199, 7.603), (4.77, 2.199, 7.765), (6.056, 2.199, 7.858), (7.342, 2.199, 7.919), (8.627, 2.199, 7.958), (-2.027e-07, 1.869, 8.188), (-3.179, 2.702, -2.27), (-3.179, 2.702, -1.931), (9.913, 1.869, 8.188), (11.2, 1.869, 8.188), (-1.522, 1.294, 3.79), (-2.199, 1.869, 4.188), (-3.179, 2.702, -1.455), (-2.81, 2.388, -0.9778), (-2.391, 2.033, -0.501), (-2.037, 1.732, -0.02424), (-1.748, 1.485, 0.4526), (-1.522, 1.294, 0.9294), (-1.361, 1.157, 1.406), (-1.265, 1.075, 1.883), (-1.232, 1.048, 2.36), (-1.265, 1.075, 2.837), (-1.361, 1.157, 3.313), (-3.699, 1.869, 4.488), (-5.199, 1.869, 4.788), (-5.199, 1.869, 8.188), (2.199, 1.869, 8.188), (3.485, 1.869, 8.188), (4.77, 1.869, 8.188), (6.056, 1.869, 8.188), (7.342, 1.869, 8.188), (8.627, 1.869, 8.188), (8.627, 1.869, 7.039), (9.913, 1.869, 7.151), (7.342, 1.869, 6.841), (6.056, 1.869, 6.536), (4.77, 1.869, 6.073), (3.485, 1.869, 5.264), (2.199, 1.869, 4.188), (11.2, 1.869, 7.188), (-2.199, 1.869, 8.188), (-3.699, 1.869, 8.188), (1.361, 1.157, 3.313), (1.522, 1.294, 3.79), (1.265, 1.075, 2.837), (1.232, 1.048, 2.36), (1.265, 1.075, 1.883), (1.361, 1.157, 1.406), (1.522, 1.294, 0.9294), (1.748, 1.485, 0.4526), (2.037, 1.732, -0.02424), (2.391, 2.033, -0.501), (2.81, 2.388, -0.9778), (3.179, 2.702, -1.455), (3.179, 2.702, -1.931), (3.179, 2.702, -2.27), (11.2, 1.869, 7.988), (-5.199, 1.869, 7.508), (-7.199, 1.869, 4.788), (-7.199, 0.0, 4.788), (-7.199, 0.0, 7.508), (-7.199, 1.869, 7.508), (-7.199, 1.869, 4.788), (-7.199, 0.0, 4.788), (-7.199, 0.0, 7.508), (-7.199, 1.869, 7.508), (-7.199, 1.869, 4.788), (-7.199, 0.0, 4.788), (-7.199, 0.0, 7.508), (-7.199, 1.869, 7.508), (-7.199, 1.869, 4.788), (-7.199, 0.0, 4.788), (-7.199, 0.0, 7.508), (-7.199, 1.869, 7.508), (-12.2, 0.4305, 6.957), (-12.2, 0.0, 6.957), (-12.2, 0.0, 7.339), (-12.2, 0.4305, 7.339), (-8.449, 0.0, 7.508), (-9.699, 0.0, 7.508), (-10.95, 0.0, 7.508), (-10.95, 0.0, 5.783), (-9.699, 0.0, 5.125), (-8.449, 0.0, 4.815), (-8.449, 1.869, 7.508), (-9.699, 1.869, 7.508), (-10.95, 1.869, 7.508), (-10.95, 1.869, 5.783), (-9.699, 1.869, 5.125), (-8.449, 1.869, 4.815), (-12.2, 0.4305, 6.957), (-12.2, 0.0, 6.957), (-12.2, 0.0, 7.339), (-12.2, 0.4305, 7.339), (-5.299, 1.869, 7.508), (-5.299, 0.0, 7.508), (-5.299, 0.0, 4.788), (-5.299, 1.869, 4.788), (-3.179, 2.162, -2.27), (-3.179, 2.162, -1.931), (9.913, 1.495, 8.188), (11.2, 1.495, 8.188), (-1.522, 1.035, 3.79), (-2.199, 1.495, 4.188), (-3.179, 2.162, -1.455), (-2.81, 1.911, -0.9778), (-2.391, 1.626, -0.501), (-2.037, 1.385, -0.02424), (-1.748, 1.188, 0.4526), (-1.522, 1.035, 0.9294), (-1.361, 0.9256, 1.406), (-1.265, 0.86, 1.883), (-1.232, 0.8381, 2.36), (-1.265, 0.86, 2.837), (-1.361, 0.9256, 3.313), (-3.699, 1.495, 4.488), (-5.199, 1.495, 4.788), (-5.199, 1.495, 8.188), (2.199, 1.495, 8.188), (3.485, 1.495, 8.188), (4.77, 1.495, 8.188), (6.056, 1.495, 8.188), (7.342, 1.495, 8.188), (8.627, 1.495, 8.188), (8.627, 1.495, 7.039), (9.913, 1.495, 7.151), (7.342, 1.495, 6.841), (6.056, 1.495, 6.536), (4.77, 1.495, 6.073), (3.485, 1.495, 5.264), (2.199, 1.495, 4.188), (11.2, 1.495, 7.188), (-2.199, 1.495, 8.188), (-3.699, 1.495, 8.188), (1.361, 0.9256, 3.313), (1.522, 1.035, 3.79), (1.265, 0.86, 2.837), (1.232, 0.8381, 2.36), (1.265, 0.86, 1.883), (1.361, 0.9256, 1.406), (1.522, 1.035, 0.9294), (1.748, 1.188, 0.4526), (2.037, 1.385, -0.02424), (2.391, 1.626, -0.501), (2.81, 1.911, -0.9778), (3.179, 2.162, -1.455), (3.179, 2.162, -1.931), (3.179, 2.162, -2.27), (11.2, 1.495, 7.988), (-1.621e-07, 1.495, 8.188), (-5.199, 1.495, 7.508), (-7.199, 1.495, 4.788), (-7.199, 1.495, 7.508), (-7.199, 1.495, 4.788), (-7.199, 1.495, 7.508), (-7.199, 1.495, 4.788), (-7.199, 1.495, 7.508), (-7.199, 1.495, 4.788), (-7.199, 1.495, 7.508), (-12.2, 0.3444, 6.957), (-12.2, 0.3444, 7.339), (-8.449, 1.495, 4.815), (-9.699, 1.495, 5.125), (-10.95, 1.495, 5.783), (-8.449, 1.495, 7.508), (-9.699, 1.495, 7.508), (-10.95, 1.495, 7.508), (-12.2, 0.3444, 6.957), (-12.2, 0.3444, 7.339), (-5.299, 1.495, 4.788), (-5.299, 1.495, 7.508), (-5.199, 0.0, 7.61), (11.2, 0.0, 8.018), (11.2, 2.199, 8.018), (-2.199, 2.199, 7.508), (2.199, 2.199, 7.508), (-5.199, 2.199, 7.61), (-3.699, 2.199, 7.559), (11.2, 2.199, 8.018), (-2.384e-07, 2.199, 7.508), (9.913, 2.199, 8.012), (3.485, 2.199, 7.691), (4.77, 2.199, 7.828), (6.056, 2.199, 7.907), (7.342, 2.199, 7.959), (8.627, 2.199, 7.993), (11.2, 1.869, 8.018), (-5.199, 1.869, 7.61), (-5.199, 1.495, 7.61), (11.2, 1.495, 8.018), (-2.384e-07, 2.199, 7.068), (9.913, 2.199, 7.898), (3.485, 2.199, 7.369), (4.77, 2.199, 7.596), (6.056, 2.199, 7.725), (7.342, 2.199, 7.811), (8.627, 2.199, 7.866), (-5.199, 0.0, 7.236), (11.2, 0.0, 7.908), (11.2, 2.199, 7.908), (-2.199, 2.199, 7.068), (2.199, 2.199, 7.068), (-5.199, 2.199, 7.236), (-3.699, 2.199, 7.152), (11.2, 2.199, 7.908), (-5.199, 1.869, 7.236), (11.2, 1.869, 7.908), (-7.199, 0.0, 7.236), (-7.199, 1.869, 7.236), (-7.199, 0.0, 7.236), (-7.199, 1.869, 7.236), (-7.199, 0.0, 7.236), (-7.199, 1.869, 7.236), (-7.199, 0.0, 7.236), (-7.199, 1.869, 7.236), (-12.2, 0.0, 7.301), (-12.2, 0.4305, 7.301), (-8.449, 1.869, 7.239), (-9.699, 1.869, 7.27), (-10.95, 1.869, 7.335), (-8.449, 0.0, 7.239), (-9.699, 0.0, 7.27), (-10.95, 0.0, 7.335), (-12.2, 0.0, 7.301), (-12.2, 0.4305, 7.301), (-5.299, 1.869, 7.236), (-5.299, 0.0, 7.236), (-12.2, 0.3444, 7.301), (11.2, 1.495, 7.908), (-1.635, 0.0, 0.691), (0.0, 1.635, 0.691), (1.635, 0.0, 0.691), (-1.635, 1.635, 0.691), (1.635, 1.635, 0.691), (1.635, 1.39, 0.691), (-1.635, 1.39, 0.691), (-1.635, 1.112, 0.691), (1.635, 1.112, 0.691), (0.004566, 2.037, -2.157), (0.5213, 2.037, -2.157), (0.5213, 2.037, -2.157), (0.5213, 2.037, -2.157), (1.134, 2.391, -2.181), (1.134, 2.391, -2.181), (1.464, 2.809, -2.205), (-1.455, 2.81, -2.205), (-1.455, 2.81, -2.205), (-1.125, 2.391, -2.181), (-1.125, 2.391, -2.181), (-0.5121, 2.037, -2.157), (-0.5121, 2.037, -2.157), (1.134, 2.391, -2.181), (1.464, 2.809, -2.205), (0.5213, 2.037, -2.157), (-0.5121, 2.037, -2.157), (-1.125, 2.391, -2.181), (-1.455, 2.81, -2.205)], [], [(339, 340, 1, 39), (341, 93, 54, 346), (84, 83, 56, 57), (86, 85, 58, 59), (87, 86, 59, 60), (407, 405, 53, 138), (81, 67, 62, 100), (399, 87, 60, 397), (85, 84, 57, 58), (83, 82, 55, 56), (82, 81, 100, 55), (65, 118, 115, 63), (116, 117, 66, 64), (173, 174, 65, 63), (175, 176, 101, 108), (100, 62, 68, 80), (177, 178, 67, 81), (174, 179, 92, 65), (179, 180, 91, 92), (180, 181, 90, 91), (181, 182, 89, 90), (182, 183, 88, 89), (402, 184, 87, 399), (184, 185, 86, 87), (185, 186, 85, 86), (186, 187, 84, 85), (187, 188, 83, 84), (188, 189, 82, 83), (189, 177, 81, 82), (92, 120, 118, 65), (117, 119, 69, 66), (91, 124, 122, 120, 92), (70, 69, 119, 121, 123), (90, 129, 126, 125, 124, 91), (71, 70, 123, 127, 128), (135, 131, 129, 90, 89, 134), (72, 71, 128, 130, 132, 133), (73, 72, 133, 137, 138, 53, 136, 134, 89, 88, 61), (397, 60, 74, 400), (60, 59, 75, 74), (59, 58, 76, 75), (58, 57, 77, 76), (57, 56, 78, 77), (56, 55, 79, 78), (55, 100, 80, 79), (190, 191, 95, 97), (346, 54, 94, 342), (354, 192, 96, 343), (344, 343, 96, 98), (341, 344, 98, 93), (178, 190, 97, 67), (299, 32, 102, 316), (358, 371, 99, 114), (368, 359, 109, 68), (359, 360, 110, 109), (360, 361, 111, 110), (361, 362, 112, 111), (362, 363, 113, 112), (363, 358, 114, 113), (193, 194, 103, 94), (194, 195, 104, 103), (195, 196, 105, 104), (196, 197, 106, 105), (197, 198, 107, 106), (198, 175, 108, 107), (291, 292, 45, 44), (293, 291, 44, 43), (294, 293, 43, 42), (295, 294, 42, 41), (296, 295, 41, 40), (297, 296, 40, 7), (292, 298, 38, 45), (356, 268, 39, 339), (299, 300, 36, 32), (300, 284, 35, 36), (316, 102, 33, 285), (301, 302, 31, 30), (303, 301, 30, 29), (304, 303, 29, 28), (305, 304, 28, 27), (306, 305, 27, 26), (307, 306, 26, 25), (404, 307, 25, 398), (309, 308, 24, 23), (310, 309, 23, 22), (311, 310, 22, 21), (312, 311, 21, 20), (313, 312, 20, 5), (302, 297, 7, 31), (314, 313, 5, 3), (265, 314, 3, 2), (406, 407, 138, 137), (408, 420, 133, 132), (409, 408, 132, 130), (410, 418, 128, 127), (419, 148, 150, 410), (411, 149, 148, 419), (117, 116, 149, 411, 121, 119), (120, 122, 412, 139, 115, 118), (413, 423, 124, 125), (414, 413, 125, 126), (415, 422, 129, 131), (416, 415, 131, 135), (417, 421, 134, 136), (405, 417, 136, 53), (418, 152, 146, 409), (420, 153, 145, 406), (421, 154, 144, 416), (422, 155, 141, 414), (423, 156, 139, 412), (395, 315, 158, 365), (352, 347, 165, 171), (351, 352, 171, 170), (350, 351, 170, 169), (349, 350, 169, 168), (348, 349, 168, 167), (342, 348, 167, 162), (347, 345, 166, 165), (367, 370, 164, 161), (370, 369, 163, 164), (372, 224, 163, 369), (357, 160, 162, 368), (367, 161, 160, 357), (365, 366, 159, 158), (337, 261, 232, 319), (371, 166, 223, 373), (63, 115, 139, 156, 140, 141, 155, 142, 144, 154, 143, 52, 151, 145, 153, 147, 146, 152, 150, 148, 149, 116, 64, 222, 173), (64, 66, 221, 222), (80, 68, 205, 210), (66, 69, 220, 221), (69, 70, 219, 220), (70, 71, 218, 219), (71, 72, 217, 218), (72, 73, 216, 217), (400, 74, 215, 401), (74, 75, 214, 215), (75, 76, 213, 214), (76, 77, 212, 213), (77, 78, 211, 212), (78, 79, 209, 211), (79, 80, 210, 209), (54, 172, 193, 94), (98, 96, 192, 208), (93, 98, 208, 207), (345, 101, 176, 353), (114, 99, 206, 200), (68, 109, 204, 205), (109, 110, 203, 204), (110, 111, 202, 203), (111, 112, 201, 202), (112, 113, 199, 201), (113, 114, 200, 199), (290, 267, 175, 198), (289, 290, 198, 197), (288, 289, 197, 196), (287, 288, 196, 195), (286, 287, 195, 194), (285, 286, 194, 193), (93, 207, 172, 54), (270, 282, 190, 178), (355, 284, 192, 354), (282, 283, 191, 190), (281, 269, 177, 189), (280, 281, 189, 188), (279, 280, 188, 187), (278, 279, 187, 186), (277, 278, 186, 185), (276, 277, 185, 184), (403, 276, 184, 402), (274, 275, 183, 182), (273, 274, 182, 181), (272, 273, 181, 180), (271, 272, 180, 179), (266, 271, 179, 174), (269, 270, 178, 177), (267, 268, 176, 175), (265, 266, 174, 173), (389, 247, 243, 390), (393, 262, 231, 374), (336, 263, 230, 318), (392, 264, 229, 375), (320, 233, 229, 318), (376, 234, 230, 374), (321, 235, 231, 319), (377, 236, 232, 375), (324, 225, 233, 320), (380, 226, 234, 376), (325, 227, 235, 321), (381, 228, 236, 377), (324, 226, 238, 322), (380, 227, 239, 378), (325, 228, 240, 323), (381, 225, 237, 379), (394, 327, 260, 383), (333, 253, 244, 335), (330, 248, 242, 334), (386, 254, 241, 391), (379, 237, 256, 384), (384, 256, 255, 385), (385, 255, 254, 386), (322, 238, 250, 328), (328, 250, 249, 329), (329, 249, 248, 330), (323, 240, 251, 331), (331, 251, 252, 332), (332, 252, 253, 333), (378, 239, 245, 387), (387, 245, 246, 388), (388, 246, 247, 389), (334, 242, 258, 326), (390, 243, 259, 382), (335, 244, 260, 327), (391, 241, 257, 383), (372, 191, 264, 392), (283, 34, 263, 336), (364, 157, 262, 393), (317, 224, 261, 337), (157, 317, 337, 262), (191, 283, 336, 264), (243, 335, 327, 259), (241, 334, 326, 257), (246, 332, 333, 247), (245, 331, 332, 246), (239, 323, 331, 245), (255, 329, 330, 254), (256, 328, 329, 255), (237, 322, 328, 256), (254, 330, 334, 241), (247, 333, 335, 243), (382, 259, 327, 394), (227, 325, 323, 239), (225, 324, 322, 237), (228, 325, 321, 236), (226, 324, 320, 234), (236, 321, 319, 232), (234, 320, 318, 230), (264, 336, 318, 229), (2, 4, 266, 265), (51, 39, 268, 267), (19, 6, 270, 269), (4, 8, 271, 266), (8, 9, 272, 271), (9, 10, 273, 272), (10, 11, 274, 273), (11, 12, 275, 274), (396, 13, 276, 403), (13, 14, 277, 276), (14, 15, 278, 277), (15, 16, 279, 278), (16, 17, 280, 279), (17, 18, 281, 280), (18, 19, 269, 281), (37, 34, 283, 282), (338, 35, 284, 355), (6, 37, 282, 270), (33, 46, 286, 285), (46, 47, 287, 286), (47, 48, 288, 287), (48, 49, 289, 288), (49, 50, 290, 289), (50, 51, 267, 290), (262, 337, 319, 231), (373, 223, 315, 395), (173, 222, 314, 265), (222, 221, 313, 314), (210, 205, 297, 302), (221, 220, 312, 313), (220, 219, 311, 312), (219, 218, 310, 311), (218, 217, 309, 310), (217, 216, 308, 309), (401, 215, 307, 404), (215, 214, 306, 307), (214, 213, 305, 306), (213, 212, 304, 305), (212, 211, 303, 304), (211, 209, 301, 303), (209, 210, 302, 301), (172, 316, 285, 193), (208, 192, 284, 300), (207, 208, 300, 299), (353, 176, 268, 356), (200, 206, 298, 292), (205, 204, 296, 297), (204, 203, 295, 296), (203, 202, 294, 295), (202, 201, 293, 294), (201, 199, 291, 293), (199, 200, 292, 291), (207, 299, 316, 172), (223, 353, 356, 315), (157, 338, 355, 317), (317, 355, 354, 224), (166, 345, 353, 223), (108, 101, 345, 347), (94, 103, 348, 342), (103, 104, 349, 348), (104, 105, 350, 349), (105, 106, 351, 350), (106, 107, 352, 351), (107, 108, 347, 352), (315, 356, 339, 158), (161, 164, 344, 341), (164, 163, 343, 344), (224, 354, 343, 163), (160, 346, 342, 162), (161, 341, 346, 160), (158, 159, 340, 339), (206, 373, 395, 298), (258, 382, 394, 326), (34, 364, 393, 263), (224, 372, 392, 261), (244, 391, 383, 260), (242, 390, 382, 258), (249, 388, 389, 248), (250, 387, 388, 249), (238, 378, 387, 250), (252, 385, 386, 253), (251, 384, 385, 252), (240, 379, 384, 251), (253, 386, 391, 244), (326, 394, 383, 257), (228, 381, 379, 240), (226, 380, 378, 238), (225, 381, 377, 233), (227, 380, 376, 235), (233, 377, 375, 229), (235, 376, 374, 231), (261, 392, 375, 232), (263, 393, 374, 230), (248, 389, 390, 242), (99, 371, 373, 206), (38, 0, 366, 365), (67, 367, 357, 62), (62, 357, 368, 68), (191, 372, 369, 95), (97, 95, 369, 370), (67, 97, 370, 367), (298, 395, 365, 38), (171, 165, 358, 363), (170, 171, 363, 362), (169, 170, 362, 361), (168, 169, 361, 360), (167, 168, 360, 359), (162, 167, 359, 368), (165, 166, 371, 358), (216, 401, 404, 308), (12, 396, 403, 275), (275, 403, 402, 183), (73, 400, 401, 216), (308, 404, 398, 24), (61, 397, 400, 73), (183, 402, 399, 88), (88, 399, 397, 61), (124, 423, 412, 122), (129, 422, 414, 126), (134, 421, 416, 135), (133, 420, 406, 137), (128, 418, 409, 130), (52, 143, 417, 405), (143, 154, 421, 417), (144, 142, 415, 416), (142, 155, 422, 415), (141, 140, 413, 414), (140, 156, 423, 413), (121, 411, 419, 123), (123, 419, 410, 127), (150, 152, 418, 410), (146, 147, 408, 409), (147, 153, 420, 408), (145, 151, 407, 406), (151, 52, 405, 407)])
_uv = me_plane.uv_layers.new(name='UVMap')
_uv.uv.foreach_set('vector', [1.0, 0.5, 1.0, 1.0, 1.0, 1.0, 1.0, 0.5, 0.0, 0.0, 0.0, 0.0, 0.5, 0.0, 0.5, 0.0, 0.0, 0.0, 0.0, 0.0, 0.5, 0.0, 0.5, 0.0, 0.0, 0.0, 0.0, 0.0, 0.5, 0.0, 0.5, 0.0, 0.0, 0.0, 0.0, 0.0, 0.5, 0.0, 0.5, 0.0, -0.04891, 0.6495, 0.0005022, 0.6493, 0.00101, 0.9662, -0.04789, 0.9662, 0.0, 0.0, 0.0, 0.0, 0.5, 0.0, 0.5, 0.0, 0.0, 0.0, 0.0, 0.0, 0.5, 0.0, 0.5, 0.0, 0.0, 0.0, 0.0, 0.0, 0.5, 0.0, 0.5, 0.0, 0.0, 0.0, 0.0, 0.0, 0.5, 0.0, 0.5, 0.0, 0.0, 0.0, 0.0, 0.0, 0.5, 0.0, 0.5, 0.0, 0.0, 0.0, 0.247, 0.0, 0.247, 0.0, 0.0, 0.0, 0.7544, 0.0, 0.7544, 0.0, 1.0, 0.0, 1.0, 0.0, 0.0, 0.075, 0.0, 0.075, 0.0, 0.0, 0.0, 0.0, 1.0, 0.075, 1.0, 0.075, 1.0, 0.0, 1.0, 0.0, 0.5, 0.0, 0.5, 0.0, 1.0, 0.0, 1.0, 0.0, 0.0, 0.075, 0.0, 0.075, 0.0, 0.0, 0.0, 0.0, 0.0, 0.075, 0.0, 0.075, 0.0, 0.0, 0.0, 0.0, 0.0, 0.075, 0.0, 0.075, 0.0, 0.0, 0.0, 0.0, 0.0, 0.075, 0.0, 0.075, 0.0, 0.0, 0.0, 0.0, 0.0, 0.075, 0.0, 0.075, 0.0, 0.0, 0.0, 0.0, 0.0, 0.075, 0.0, 0.075, 0.0, 0.0, 0.0, 0.0, 0.0, 0.075, 0.0, 0.075, 0.0, 0.0, 0.0, 0.0, 0.0, 0.075, 0.0, 0.075, 0.0, 0.0, 0.0, 0.0, 0.0, 0.075, 0.0, 0.075, 0.0, 0.0, 0.0, 0.0, 0.0, 0.075, 0.0, 0.075, 0.0, 0.0, 0.0, 0.0, 0.0, 0.075, 0.0, 0.075, 0.0, 0.0, 0.0, 0.0, 0.0, 0.075, 0.0, 0.075, 0.0, 0.0, 0.0, 0.0, 0.0, 0.075, 0.0, 0.075, 0.0, 0.0, 0.0, 0.0, 0.0, 0.0, 0.247, 0.0, 0.247, 0.0, 0.0, 0.0, 0.7544, 0.0, 0.7544, 0.0, 1.0, 0.0, 1.0, 0.0, 0.0, 0.0, 0.241, 0.0, 0.241, 0.0, 0.247, 0.0, 0.0, 0.0, 1.0, 0.0, 1.0, 0.0, 0.7544, 0.0, 0.7606, 0.0, 0.7606, 0.0, 0.0, 0.0, 0.2647, 0.0, 0.2647, 0.0, 0.241, 0.0, 0.241, 0.0, 0.0, 0.0, 1.0, 0.0, 1.0, 0.0, 0.7606, 0.0, 0.7372, 0.0, 0.7372, 0.0, 0.3743, 0.0, 0.2647, 0.0, 0.2647, 0.0, 0.0, 0.0, 0.0, 0.0, 0.3743, 0.0, 1.0, 0.0, 1.0, 0.0, 0.7372, 0.0, 0.7372, 0.0, 0.6279, 0.0, 0.6279, 0.0, 1.0, 0.0, 1.0, 0.0, 0.6279, 0.0, 0.6279, 0.0, 0.6279, 0.0, 0.5011, 0.0, 0.3743, 0.0, 0.3743, 0.0, 0.0, 0.0, 0.0, 0.0, 0.5, 0.0, 0.5, 0.0, 0.5, 0.0, 1.0, 0.0, 1.0, 0.0, 0.5, 0.0, 0.5, 0.0, 1.0, 0.0, 1.0, 0.0, 0.5, 0.0, 0.5, 0.0, 1.0, 0.0, 1.0, 0.0, 0.5, 0.0, 0.5, 0.0, 1.0, 0.0, 1.0, 0.0, 0.5, 0.0, 0.5, 0.0, 1.0, 0.0, 1.0, 0.0, 0.5, 0.0, 0.5, 0.0, 1.0, 0.0, 1.0, 0.0, 0.5, 0.0, 0.5, 0.0, 1.0, 0.0, 1.0, 0.0, 0.0, 0.075, 0.0, 0.075, 0.0, 0.0, 0.0, 0.0, 0.5, 0.0, 0.5, 0.0, 1.0, 0.0, 1.0, 0.0, 0.0, 0.075, 0.0, 0.075, 0.0, 0.0, 0.0, 0.0, 0.0, 0.0, 0.0, 0.0, 0.0, 0.0, 0.0, 0.0, 0.0, 0.0, 0.0, 0.0, 0.0, 0.0, 0.0, 0.0, 0.0, 0.075, 0.0, 0.075, 0.0, 0.0, 0.0, 0.0, 0.0, 0.16, 0.0, 0.5, 0.5, 0.5, 0.5, 0.16, 1.0, 0.0, 1.0, 0.0, 1.0, 0.0, 1.0, 0.0, 1.0, 0.0, 1.0, 0.0, 1.0, 0.0, 1.0, 0.0, 1.0, 0.0, 1.0, 0.0, 1.0, 0.0, 1.0, 0.0, 1.0, 0.0, 1.0, 0.0, 1.0, 0.0, 1.0, 0.0, 1.0, 0.0, 1.0, 0.0, 1.0, 0.0, 1.0, 0.0, 1.0, 0.0, 1.0, 0.0, 1.0, 0.0, 1.0, 0.0, 1.0, 0.0, 1.0, 0.0, 1.0, 0.0, 1.0, 0.0, 1.0, 0.075, 1.0, 0.075, 1.0, 0.0, 1.0, 0.0, 1.0, 0.075, 1.0, 0.075, 1.0, 0.0, 1.0, 0.0, 1.0, 0.075, 1.0, 0.075, 1.0, 0.0, 1.0, 0.0, 1.0, 0.075, 1.0, 0.075, 1.0, 0.0, 1.0, 0.0, 1.0, 0.075, 1.0, 0.075, 1.0, 0.0, 1.0, 0.0, 1.0, 0.075, 1.0, 0.075, 1.0, 0.0, 1.0, 0.0, 1.0, 0.16, 1.0, 0.16, 1.0, 0.5, 1.0, 0.5, 1.0, 0.16, 1.0, 0.16, 1.0, 0.5, 1.0, 0.5, 1.0, 0.16, 1.0, 0.16, 1.0, 0.5, 1.0, 0.5, 1.0, 0.16, 1.0, 0.16, 1.0, 0.5, 1.0, 0.5, 1.0, 0.16, 1.0, 0.16, 1.0, 0.5, 1.0, 0.5, 1.0, 0.16, 1.0, 0.16, 1.0, 0.5, 1.0, 0.5, 1.0, 0.16, 1.0, 0.16, 1.0, 0.5, 1.0, 0.5, 1.0, 0.16, 1.0, 0.16, 1.0, 0.5, 1.0, 0.5, 0.0, 0.16, 0.0, 0.16, 0.0, 0.5, 0.0, 0.5, 0.0, 0.16, 0.0, 0.16, 0.0, 0.5, 0.0, 0.5, 0.5, 0.16, 0.5, 0.5, 1.0, 0.5, 1.0, 0.16, 1.0, 0.16, 1.0, 0.16, 1.0, 0.5, 1.0, 0.5, 1.0, 0.16, 1.0, 0.16, 1.0, 0.5, 1.0, 0.5, 1.0, 0.16, 1.0, 0.16, 1.0, 0.5, 1.0, 0.5, 1.0, 0.16, 1.0, 0.16, 1.0, 0.5, 1.0, 0.5, 1.0, 0.16, 1.0, 0.16, 1.0, 0.5, 1.0, 0.5, 1.0, 0.16, 1.0, 0.16, 1.0, 0.5, 1.0, 0.5, 1.0, 0.16, 1.0, 0.16, 1.0, 0.5, 1.0, 0.5, 1.0, 0.16, 1.0, 0.16, 1.0, 0.5, 1.0, 0.5, 1.0, 0.16, 1.0, 0.16, 1.0, 0.5, 1.0, 0.5, 1.0, 0.16, 1.0, 0.16, 1.0, 0.5, 1.0, 0.5, 1.0, 0.16, 1.0, 0.16, 1.0, 0.5, 1.0, 0.5, 1.0, 0.16, 1.0, 0.16, 1.0, 0.5, 1.0, 0.5, 1.0, 0.16, 1.0, 0.16, 1.0, 0.5, 1.0, 0.5, 1.0, 0.16, 1.0, 0.16, 1.0, 0.5, 1.0, 0.5, 0.0, 0.16, 1.0, 0.16, 1.0, 0.5, 0.0, 0.5, 0.6022, 0.0, 0.6022, 0.0, 0.6279, 0.0, 0.6279, 0.0, 0.494, 0.0, 0.494, 0.0, 0.6279, 0.0, 0.6279, 0.0, 0.8823, 0.6457, 0.9501, 0.6492, 0.9501, 0.9662, 0.8823, 0.8953, 0.6386, 0.0, 0.6386, 0.0, 0.7372, 0.0, 0.7372, 0.0, 0.8316, 0.6422, 0.8316, 0.6326, 0.8823, 0.6326, 0.8823, 0.6457, 0.7303, 0.05825, 0.7303, 0.05826, 0.7303, 0.05826, 0.7303, 0.05825, 0.7934, 0.6828, 0.7934, 0.6326, 0.8316, 0.6326, 0.8316, 0.6422, 0.8315, 0.8245, 0.7934, 0.7536, 0.2066, 0.7536, 0.1685, 0.8245, 0.1685, 0.6422, 0.1685, 0.6326, 0.2066, 0.6326, 0.2066, 0.6828, 0.3292, 0.0, 0.3292, 0.0, 0.241, 0.0, 0.241, 0.0, 0.1177, 0.6457, 0.1685, 0.6422, 0.1685, 0.8245, 0.1177, 0.8953, 0.3936, 0.0, 0.3936, 0.0, 0.2647, 0.0, 0.2647, 0.0, 0.04991, 0.6492, 0.1177, 0.6457, 0.1177, 0.8953, 0.04991, 0.9662, 0.3996, 0.0, 0.3996, 0.0, 0.3743, 0.0, 0.3743, 0.0, 0.0005022, 0.6493, 0.04991, 0.6492, 0.04991, 0.9662, 0.00101, 0.9662, 0.6784, 0.1239, 0.6784, 0.1239, 0.6784, 0.1239, 0.6784, 0.1239, 0.582, 0.1796, 0.582, 0.1796, 0.582, 0.1796, 0.582, 0.1796, 0.4194, 0.1796, 0.4194, 0.1796, 0.4194, 0.1796, 0.4194, 0.1796, 0.323, 0.1239, 0.323, 0.1239, 0.323, 0.1239, 0.323, 0.1239, 0.2711, 0.05808, 0.2711, 0.05808, 0.2711, 0.05808, 0.2711, 0.05808, 1.0, 0.16, 1.0, 0.16, 1.0, 0.5, 1.0, 0.5, 1.0, 0.0, 1.0, 0.0, 1.0, 0.0, 1.0, 0.0, 1.0, 0.0, 1.0, 0.0, 1.0, 0.0, 1.0, 0.0, 1.0, 0.0, 1.0, 0.0, 1.0, 0.0, 1.0, 0.0, 1.0, 0.0, 1.0, 0.0, 1.0, 0.0, 1.0, 0.0, 1.0, 0.0, 1.0, 0.0, 1.0, 0.0, 1.0, 0.0, 1.0, 0.0, 1.0, 0.0, 1.0, 0.0, 1.0, 0.0, 1.0, 0.0, 1.0, 0.0, 1.0, 0.0, 1.0, 0.0, 0.0, 0.0, 0.0, 0.0, 0.0, 0.0, 0.0, 0.0, 0.0, 0.0, 0.0, 0.0, 0.0, 0.0, 0.0, 0.0, 0.0, 0.075, 0.0, 0.075, 0.0, 0.0, 0.0, 0.0, 0.5, 0.0, 0.5, 0.0, 1.0, 0.0, 1.0, 0.0, 0.0, 0.0, 0.0, 0.0, 0.5, 0.0, 0.5, 0.0, 1.0, 0.5, 1.0, 1.0, 1.0, 1.0, 1.0, 0.5, 0.0, 0.16, 0.0, 0.075, 0.0, 0.075, 0.0, 0.16, 1.0, 0.0, 1.0, 0.0, 1.0, 0.075, 1.0, 0.075, 0.0, 0.0, 0.247, 0.0, 0.2711, 0.05808, 0.2711, 0.05808, 0.2711, 0.05808, 0.323, 0.1239, 0.323, 0.1239, 0.323, 0.1239, 0.4194, 0.1796, 0.4194, 0.1796, 0.4194, 0.1796, 0.5007, 0.1796, 0.582, 0.1796, 0.582, 0.1796, 0.582, 0.1796, 0.582, 0.1796, 0.6784, 0.1239, 0.6784, 0.1239, 0.6784, 0.1239, 0.7303, 0.05826, 0.7303, 0.05826, 0.7544, 0.0, 1.0, 0.0, 1.0, 0.075, 0.0, 0.075, 1.0, 0.0, 1.0, 0.0, 1.0, 0.075, 1.0, 0.075, 1.0, 0.0, 1.0, 0.0, 1.0, 0.075, 1.0, 0.075, 1.0, 0.0, 1.0, 0.0, 1.0, 0.075, 1.0, 0.075, 1.0, 0.0, 1.0, 0.0, 1.0, 0.075, 1.0, 0.075, 1.0, 0.0, 1.0, 0.0, 1.0, 0.075, 1.0, 0.075, 1.0, 0.0, 1.0, 0.0, 1.0, 0.075, 1.0, 0.075, 1.0, 0.0, 1.0, 0.0, 1.0, 0.075, 1.0, 0.075, 1.0, 0.0, 1.0, 0.0, 1.0, 0.075, 1.0, 0.075, 1.0, 0.0, 1.0, 0.0, 1.0, 0.075, 1.0, 0.075, 1.0, 0.0, 1.0, 0.0, 1.0, 0.075, 1.0, 0.075, 1.0, 0.0, 1.0, 0.0, 1.0, 0.075, 1.0, 0.075, 1.0, 0.0, 1.0, 0.0, 1.0, 0.075, 1.0, 0.075, 1.0, 0.0, 1.0, 0.0, 1.0, 0.075, 1.0, 0.075, 1.0, 0.0, 1.0, 0.0, 1.0, 0.075, 1.0, 0.075, 0.5, 0.0, 0.5, 0.075, 1.0, 0.075, 1.0, 0.0, 0.0, 0.0, 0.0, 0.0, 0.0, 0.075, 0.0, 0.075, 0.0, 0.0, 0.0, 0.0, 0.0, 0.075, 0.0, 0.075, 1.0, 0.0, 1.0, 0.0, 1.0, 0.075, 1.0, 0.075, 1.0, 0.0, 1.0, 0.0, 1.0, 0.075, 1.0, 0.075, 1.0, 0.0, 1.0, 0.0, 1.0, 0.075, 1.0, 0.075, 1.0, 0.0, 1.0, 0.0, 1.0, 0.075, 1.0, 0.075, 1.0, 0.0, 1.0, 0.0, 1.0, 0.075, 1.0, 0.075, 1.0, 0.0, 1.0, 0.0, 1.0, 0.075, 1.0, 0.075, 1.0, 0.0, 1.0, 0.0, 1.0, 0.075, 1.0, 0.075, 1.0, 0.0, 1.0, 0.0, 1.0, 0.075, 1.0, 0.075, 1.0, 0.16, 1.0, 0.16, 1.0, 0.075, 1.0, 0.075, 1.0, 0.16, 1.0, 0.16, 1.0, 0.075, 1.0, 0.075, 1.0, 0.16, 1.0, 0.16, 1.0, 0.075, 1.0, 0.075, 1.0, 0.16, 1.0, 0.16, 1.0, 0.075, 1.0, 0.075, 1.0, 0.16, 1.0, 0.16, 1.0, 0.075, 1.0, 0.075, 1.0, 0.16, 1.0, 0.16, 1.0, 0.075, 1.0, 0.075, 0.0, 0.0, 0.0, 0.075, 0.5, 0.075, 0.5, 0.0, 0.0, 0.16, 0.0, 0.16, 0.0, 0.075, 0.0, 0.075, 0.0, 0.16, 0.0, 0.16, 0.0, 0.075, 0.0, 0.075, 0.0, 0.16, 0.0, 0.16, 0.0, 0.075, 0.0, 0.075, 0.0, 0.16, 0.0, 0.16, 0.0, 0.075, 0.0, 0.075, 0.0, 0.16, 0.0, 0.16, 0.0, 0.075, 0.0, 0.075, 0.0, 0.16, 0.0, 0.16, 0.0, 0.075, 0.0, 0.075, 0.0, 0.16, 0.0, 0.16, 0.0, 0.075, 0.0, 0.075, 0.0, 0.16, 0.0, 0.16, 0.0, 0.075, 0.0, 0.075, 0.0, 0.16, 0.0, 0.16, 0.0, 0.075, 0.0, 0.075, 0.0, 0.16, 0.0, 0.16, 0.0, 0.075, 0.0, 0.075, 0.0, 0.16, 0.0, 0.16, 0.0, 0.075, 0.0, 0.075, 0.0, 0.16, 0.0, 0.16, 0.0, 0.075, 0.0, 0.075, 0.0, 0.16, 0.0, 0.16, 0.0, 0.075, 0.0, 0.075, 0.0, 0.16, 0.0, 0.16, 0.0, 0.075, 0.0, 0.075, 0.0, 0.16, 0.0, 0.16, 0.0, 0.075, 0.0, 0.075, 0.0, 0.16, 0.0, 0.16, 0.0, 0.075, 0.0, 0.075, 1.0, 0.16, 1.0, 0.16, 1.0, 0.075, 1.0, 0.075, 0.0, 0.16, 0.0, 0.16, 0.0, 0.075, 0.0, 0.075, 0.0, 0.5, 0.0, 0.5, 0.0, 0.5, 0.0, 0.5, 0.0, 0.0, 0.0, 0.0, 0.0, 0.0, 0.0, 0.0, 0.0, 0.16, 0.0, 0.5, 0.0, 0.5, 0.0, 0.16, 0.0, 0.075, 0.0, 0.075, 0.0, 0.075, 0.0, 0.075, 0.0, 0.08, 0.0, 0.075, 0.0, 0.075, 0.0, 0.16, 0.0, 0.1125, 0.0, 0.0, 0.0, 0.0, 0.0, 0.0, 0.0, 0.105, 0.0, 0.5, 0.0, 0.5, 0.0, 0.16, 0.0, 0.075, 0.0, 0.075, 0.0, 0.075, 0.0, 0.075, 0.0, 0.0, 0.0, 0.0, 0.0, 0.075, 0.0, 0.08, 0.0, 0.225, 0.0, 0.0, 0.0, 0.0, 0.0, 0.1125, 0.0, 0.05, 0.0, 0.5, 0.0, 0.5, 0.0, 0.105, 0.0, 0.0, 0.0, 0.0, 0.0, 0.0, 0.0, 0.0, 0.0, 0.16, 0.0, 0.5, 0.0, 0.5, 0.0, 0.16, 0.0, 0.5, 0.0, 0.5, 0.0, 0.5, 0.0, 0.5, 0.0, 0.16, 0.0, 0.075, 0.0, 0.075, 0.0, 0.16, 0.0, 0.075, 0.0, 0.075, 0.0, 0.075, 0.0, 0.075, 0.0, 0.16, 0.0, 0.16, 0.0, 0.075, 0.0, 0.075, 0.0, 0.16, 0.0, 0.075, 0.0, 0.075, 0.0, 0.16, 0.0, 0.16, 0.0, 0.5, 0.0, 0.5, 0.0, 0.16, 0.0, 0.075, 0.0, 0.075, 0.0, 0.075, 0.0, 0.075, 0.0, 0.075, 0.0, 0.075, 0.0, 0.075, 0.0, 0.075, 0.0, 0.075, 0.0, 0.075, 0.0, 0.075, 0.0, 0.075, 0.0, 0.075, 0.0, 0.075, 0.0, 0.075, 0.0, 0.075, 0.0, 0.16, 0.0, 0.5, 0.0, 0.5, 0.0, 0.16, 0.0, 0.16, 0.0, 0.5, 0.0, 0.5, 0.0, 0.16, 0.0, 0.16, 0.0, 0.5, 0.0, 0.5, 0.0, 0.16, 0.0, 0.16, 0.0, 0.075, 0.0, 0.075, 0.0, 0.16, 0.0, 0.16, 0.0, 0.075, 0.0, 0.075, 0.0, 0.16, 0.0, 0.16, 0.0, 0.075, 0.0, 0.075, 0.0, 0.16, 0.0, 0.5, 0.0, 0.5, 0.0, 0.5, 0.0, 0.5, 0.0, 0.5, 0.0, 0.5, 0.0, 0.5, 0.0, 0.5, 0.0, 0.5, 0.0, 0.5, 0.0, 0.5, 0.0, 0.5, 0.0, 0.16, 0.0, 0.5, 0.0, 0.5, 0.0, 0.16, 0.0, 0.5, 0.0, 0.5, 0.0, 0.5, 0.0, 0.5, 0.0, 0.16, 0.0, 0.075, 0.0, 0.075, 0.0, 0.16, 0.0, 0.075, 0.0, 0.075, 0.0, 0.075, 0.0, 0.075, 0.0, 0.075, 0.0, 0.075, 0.0, 0.075, 0.0, 0.075, 0.0, 0.16, 0.0, 0.5, 0.0, 0.5, 0.0, 0.16, 0.0, 0.0, 0.0, 0.0, 0.0, 0.0, 0.0, 0.0, 0.0, 0.16, 0.0, 0.075, 0.0, 0.075, 0.0, 0.16, 0.0, 0.5, 0.0, 0.16, 0.0, 0.16, 0.0, 0.5, 0.0, 0.075, 0.0, 0.16, 0.0, 0.16, 0.0, 0.075, 0.0, 0.5, 0.0, 0.16, 0.0, 0.16, 0.0, 0.5, 0.0, 0.075, 0.0, 0.16, 0.0, 0.16, 0.0, 0.075, 0.0, 0.5, 0.0, 0.16, 0.0, 0.16, 0.0, 0.5, 0.0, 0.5, 0.0, 0.16, 0.0, 0.16, 0.0, 0.5, 0.0, 0.5, 0.0, 0.16, 0.0, 0.16, 0.0, 0.5, 0.0, 0.075, 0.0, 0.16, 0.0, 0.16, 0.0, 0.075, 0.0, 0.075, 0.0, 0.16, 0.0, 0.16, 0.0, 0.075, 0.0, 0.075, 0.0, 0.16, 0.0, 0.16, 0.0, 0.075, 0.0, 0.075, 0.0, 0.16, 0.0, 0.16, 0.0, 0.075, 0.0, 0.5, 0.0, 0.16, 0.0, 0.16, 0.0, 0.5, 0.0, 0.5, 0.0, 0.5, 0.0, 0.16, 0.0, 0.16, 0.0, 0.5, 0.0, 0.16, 0.0, 0.16, 0.0, 0.5, 0.0, 0.075, 0.0, 0.16, 0.0, 0.16, 0.0, 0.075, 0.0, 0.0, 0.0, 0.05, 0.0, 0.105, 0.0, 0.075, 0.0, 0.0, 0.0, 0.0, 0.0, 0.08, 0.0, 0.5, 0.0, 0.075, 0.0, 0.105, 0.0, 0.16, 0.0, 0.075, 0.0, 0.5, 0.0, 0.08, 0.0, 0.16, 0.0, 0.5, 0.0, 0.075, 0.0, 0.16, 0.0, 0.16, 0.0, 0.075, 0.0, 0.5, 0.0, 0.5, 0.0, 0.16, 0.0, 0.16, 1.0, 0.5, 1.0, 0.5, 1.0, 0.16, 1.0, 0.16, 0.0, 0.5, 0.0, 0.5, 0.0, 0.16, 0.0, 0.16, 0.0, 0.5, 0.0, 0.5, 0.0, 0.16, 0.0, 0.16, 0.0, 0.5, 0.0, 0.5, 0.0, 0.16, 0.0, 0.16, 0.0, 0.5, 0.0, 0.5, 0.0, 0.16, 0.0, 0.16, 0.0, 0.5, 0.0, 0.5, 0.0, 0.16, 0.0, 0.16, 0.0, 0.5, 0.0, 0.5, 0.0, 0.16, 0.0, 0.16, 0.0, 0.5, 0.0, 0.5, 0.0, 0.16, 0.0, 0.16, 0.0, 0.5, 0.0, 0.5, 0.0, 0.16, 0.0, 0.16, 0.0, 0.5, 0.0, 0.5, 0.0, 0.16, 0.0, 0.16, 0.0, 0.5, 0.0, 0.5, 0.0, 0.16, 0.0, 0.16, 0.0, 0.5, 0.0, 0.5, 0.0, 0.16, 0.0, 0.16, 0.0, 0.5, 0.0, 0.5, 0.0, 0.16, 0.0, 0.16, 0.0, 0.5, 0.0, 0.5, 0.0, 0.16, 0.0, 0.16, 0.0, 0.5, 0.0, 0.5, 0.0, 0.16, 0.0, 0.16, 0.0, 0.5, 0.0, 0.5, 0.0, 0.16, 0.0, 0.16, 0.0, 0.5, 0.0, 0.5, 0.0, 0.16, 0.0, 0.16, 1.0, 0.5, 1.0, 0.5, 1.0, 0.16, 1.0, 0.16, 1.0, 0.5, 1.0, 0.5, 1.0, 0.16, 1.0, 0.16, 1.0, 0.5, 1.0, 0.5, 1.0, 0.16, 1.0, 0.16, 1.0, 0.5, 1.0, 0.5, 1.0, 0.16, 1.0, 0.16, 1.0, 0.5, 1.0, 0.5, 1.0, 0.16, 1.0, 0.16, 1.0, 0.5, 1.0, 0.5, 1.0, 0.16, 1.0, 0.16, 0.0, 0.5, 0.0, 0.16, 0.0, 0.16, 0.0, 0.5, 1.0, 0.075, 1.0, 0.075, 1.0, 0.16, 1.0, 0.16, 0.0, 0.075, 1.0, 0.075, 1.0, 0.16, 0.0, 0.16, 1.0, 0.075, 1.0, 0.075, 1.0, 0.16, 1.0, 0.16, 1.0, 0.075, 1.0, 0.075, 1.0, 0.16, 1.0, 0.16, 1.0, 0.075, 1.0, 0.075, 1.0, 0.16, 1.0, 0.16, 1.0, 0.075, 1.0, 0.075, 1.0, 0.16, 1.0, 0.16, 1.0, 0.075, 1.0, 0.075, 1.0, 0.16, 1.0, 0.16, 1.0, 0.075, 1.0, 0.075, 1.0, 0.16, 1.0, 0.16, 1.0, 0.075, 1.0, 0.075, 1.0, 0.16, 1.0, 0.16, 1.0, 0.075, 1.0, 0.075, 1.0, 0.16, 1.0, 0.16, 1.0, 0.075, 1.0, 0.075, 1.0, 0.16, 1.0, 0.16, 1.0, 0.075, 1.0, 0.075, 1.0, 0.16, 1.0, 0.16, 1.0, 0.075, 1.0, 0.075, 1.0, 0.16, 1.0, 0.16, 1.0, 0.075, 1.0, 0.075, 1.0, 0.16, 1.0, 0.16, 1.0, 0.075, 1.0, 0.075, 1.0, 0.16, 1.0, 0.16, 1.0, 0.075, 1.0, 0.075, 1.0, 0.16, 1.0, 0.16, 0.5, 0.075, 0.5, 0.16, 1.0, 0.16, 1.0, 0.075, 0.0, 0.075, 0.0, 0.075, 0.0, 0.16, 0.0, 0.16, 0.0, 0.075, 0.0, 0.075, 0.0, 0.16, 0.0, 0.16, 1.0, 0.075, 1.0, 0.075, 1.0, 0.16, 1.0, 0.16, 1.0, 0.075, 1.0, 0.075, 1.0, 0.16, 1.0, 0.16, 1.0, 0.075, 1.0, 0.075, 1.0, 0.16, 1.0, 0.16, 1.0, 0.075, 1.0, 0.075, 1.0, 0.16, 1.0, 0.16, 1.0, 0.075, 1.0, 0.075, 1.0, 0.16, 1.0, 0.16, 1.0, 0.075, 1.0, 0.075, 1.0, 0.16, 1.0, 0.16, 1.0, 0.075, 1.0, 0.075, 1.0, 0.16, 1.0, 0.16, 1.0, 0.075, 1.0, 0.075, 1.0, 0.16, 1.0, 0.16, 0.0, 0.075, 0.0, 0.16, 0.5, 0.16, 0.5, 0.075, 1.0, 0.075, 1.0, 0.075, 1.0, 0.16, 1.0, 0.16, 0.0, 0.5, 0.0, 0.5, 0.0, 0.16, 0.0, 0.16, 0.0, 0.16, 0.0, 0.16, 0.0, 0.075, 0.0, 0.075, 1.0, 0.0, 1.0, 0.0, 1.0, 0.075, 1.0, 0.075, 1.0, 0.0, 1.0, 0.0, 1.0, 0.0, 1.0, 0.0, 1.0, 0.0, 1.0, 0.0, 1.0, 0.0, 1.0, 0.0, 1.0, 0.0, 1.0, 0.0, 1.0, 0.0, 1.0, 0.0, 1.0, 0.0, 1.0, 0.0, 1.0, 0.0, 1.0, 0.0, 1.0, 0.0, 1.0, 0.0, 1.0, 0.0, 1.0, 0.0, 1.0, 0.0, 1.0, 0.0, 1.0, 0.0, 1.0, 0.0, 1.0, 0.0, 1.0, 0.0, 1.0, 0.0, 1.0, 0.0, 1.0, 0.16, 1.0, 0.16, 1.0, 0.5, 1.0, 0.5, 0.0, 0.0, 0.0, 0.0, 0.0, 0.0, 0.0, 0.0, 0.0, 0.0, 0.0, 0.0, 0.0, 0.0, 0.0, 0.0, 0.0, 0.075, 0.0, 0.075, 0.0, 0.0, 0.0, 0.0, 0.5, 0.0, 0.5, 0.0, 1.0, 0.0, 1.0, 0.0, 0.0, 0.0, 0.0, 0.0, 0.5, 0.0, 0.5, 0.0, 1.0, 0.5, 1.0, 1.0, 1.0, 1.0, 1.0, 0.5, 1.0, 0.075, 1.0, 0.075, 1.0, 0.16, 1.0, 0.16, 0.0, 0.5, 0.0, 0.5, 0.0, 0.16, 0.0, 0.16, 0.0, 0.0, 0.0, 0.0, 0.0, 0.0, 0.0, 0.0, 0.0, 0.075, 0.0, 0.075, 0.0, 0.075, 0.0, 0.075, 0.0, 0.075, 0.0, 0.075, 0.0, 0.075, 0.0, 0.075, 0.0, 0.5, 0.0, 0.5, 0.0, 0.5, 0.0, 0.5, 0.0, 0.5, 0.0, 0.5, 0.0, 0.5, 0.0, 0.5, 0.0, 0.5, 0.0, 0.5, 0.0, 0.5, 0.0, 0.5, 0.0, 0.5, 0.0, 0.5, 0.0, 0.5, 0.0, 0.5, 0.0, 0.075, 0.0, 0.075, 0.0, 0.075, 0.0, 0.075, 0.0, 0.075, 0.0, 0.075, 0.0, 0.075, 0.0, 0.075, 0.0, 0.075, 0.0, 0.075, 0.0, 0.075, 0.0, 0.075, 0.0, 0.075, 0.0, 0.075, 0.0, 0.075, 0.0, 0.075, 0.0, 0.16, 0.0, 0.16, 0.0, 0.075, 0.0, 0.075, 0.0, 0.075, 0.0, 0.075, 0.0, 0.075, 0.0, 0.075, 0.0, 0.5, 0.0, 0.5, 0.0, 0.5, 0.0, 0.5, 0.0, 0.0, 0.0, 0.0, 0.0, 0.0, 0.0, 0.0, 0.0, 0.5, 0.0, 0.225, 0.0, 0.1125, 0.0, 0.0, 0.0, 0.075, 0.0, 0.075, 0.0, 0.075, 0.0, 0.075, 0.0, 0.0, 0.0, 0.1125, 0.0, 0.0, 0.0, 0.0, 0.0, 0.075, 0.0, 0.075, 0.0, 0.075, 0.0, 0.075, 0.0, 0.0, 0.0, 0.0, 0.0, 0.0, 0.0, 0.0, 0.0, 0.5, 0.0, 0.5, 0.0, 0.5, 0.0, 0.5, 1.0, 0.0, 1.0, 0.0, 1.0, 0.075, 1.0, 0.075, 1.0, 0.5, 1.0, 1.0, 1.0, 1.0, 1.0, 0.5, 0.0, 0.0, 0.0, 0.0, 0.5, 0.0, 0.5, 0.0, 0.5, 0.0, 0.5, 0.0, 1.0, 0.0, 1.0, 0.0, 0.0, 0.075, 0.0, 0.075, 0.0, 0.0, 0.0, 0.0, 0.0, 0.0, 0.0, 0.0, 0.0, 0.0, 0.0, 0.0, 0.0, 0.0, 0.0, 0.0, 0.0, 0.0, 0.0, 0.0, 1.0, 0.16, 1.0, 0.16, 1.0, 0.5, 1.0, 0.5, 1.0, 0.0, 1.0, 0.0, 1.0, 0.0, 1.0, 0.0, 1.0, 0.0, 1.0, 0.0, 1.0, 0.0, 1.0, 0.0, 1.0, 0.0, 1.0, 0.0, 1.0, 0.0, 1.0, 0.0, 1.0, 0.0, 1.0, 0.0, 1.0, 0.0, 1.0, 0.0, 1.0, 0.0, 1.0, 0.0, 1.0, 0.0, 1.0, 0.0, 1.0, 0.0, 1.0, 0.0, 1.0, 0.0, 1.0, 0.0, 1.0, 0.0, 1.0, 0.0, 1.0, 0.0, 1.0, 0.0, 1.0, 0.075, 1.0, 0.075, 1.0, 0.16, 1.0, 0.16, 0.0, 0.5, 0.0, 0.5, 0.0, 0.16, 0.0, 0.16, 0.0, 0.16, 0.0, 0.16, 0.0, 0.075, 0.0, 0.075, 1.0, 0.0, 1.0, 0.0, 1.0, 0.075, 1.0, 0.075, 1.0, 0.16, 1.0, 0.16, 1.0, 0.5, 1.0, 0.5, 0.5, 0.0, 0.5, 0.0, 1.0, 0.0, 1.0, 0.0, 0.0, 0.075, 0.0, 0.075, 0.0, 0.0, 0.0, 0.0, 0.0, 0.0, 0.0, 0.0, 0.5, 0.0, 0.5, 0.0, 0.241, 0.0, 0.2992, 0.0, 0.2992, 0.0, 0.241, 0.0, 0.2647, 0.0, 0.3628, 0.0, 0.3628, 0.0, 0.2647, 0.0, 0.3743, 0.0, 0.5075, 0.0, 0.5075, 0.0, 0.3743, 0.0, 0.6279, 0.0, 0.6022, 0.0, 0.6022, 0.0, 0.6279, 0.0, 0.7372, 0.0, 0.6079, 0.0, 0.6079, 0.0, 0.7372, 0.0, 0.0004754, 0.6327, 0.04991, 0.6326, 0.04991, 0.6492, 0.0005022, 0.6493, 0.4194, 0.1796, 0.4194, 0.1796, 0.4194, 0.1796, 0.4194, 0.1796, 0.04991, 0.6326, 0.1177, 0.6326, 0.1177, 0.6457, 0.04991, 0.6492, 0.323, 0.1239, 0.323, 0.1239, 0.323, 0.1239, 0.323, 0.1239, 0.1177, 0.6326, 0.1685, 0.6326, 0.1685, 0.6422, 0.1177, 0.6457, 0.2711, 0.05808, 0.2711, 0.05808, 0.2711, 0.05808, 0.2711, 0.05808, 0.7606, 0.0, 0.7022, 0.0, 0.7022, 0.0, 0.7606, 0.0, 0.8315, 0.8245, 0.8316, 0.6422, 0.8823, 0.6457, 0.8823, 0.8953, 0.6784, 0.1239, 0.6784, 0.1239, 0.6784, 0.1239, 0.6784, 0.1239, 0.8823, 0.6326, 0.9501, 0.6326, 0.9501, 0.6492, 0.8823, 0.6457, 0.582, 0.1796, 0.582, 0.1796, 0.582, 0.1796, 0.582, 0.1796, 0.582, 0.1796, 0.582, 0.1796, 0.582, 0.1796, 0.582, 0.1796, -0.04896, 0.6328, 0.0004754, 0.6327, 0.0005022, 0.6493, -0.04891, 0.6495])
me_plane.materials.append(mat_materialstone)
me_plane.update()
me_plane_002 = bpy.data.meshes.new('Plane.002')
me_plane_002.from_pydata([(-1.0, -1.0, 0.0), (1.0, -1.0, 0.0), (-1.0, 1.0, 0.0), (1.0, 1.0, 0.0)], [], [(0, 1, 3, 2)])
_uv = me_plane_002.uv_layers.new(name='UVMap')
_uv.uv.foreach_set('vector', [0.0, 0.0, 1.0, 0.0, 1.0, 1.0, 0.0, 1.0])
me_plane_002.update()
me_plane_001 = bpy.data.meshes.new('Plane.001')
me_plane_001.from_pydata([(-3.179, -3.179, -2.27), (3.179, -3.179, -2.27), (-3.179, -3.179, -1.931), (3.179, -3.179, -1.931), (-2.199, -2.199, 4.188), (2.199, -2.199, 4.188), (3.179, -3.179, -1.455), (2.81, -2.81, -0.9778), (2.391, -2.391, -0.501), (2.037, -2.037, -0.02424), (1.748, -1.748, 0.4526), (1.522, -1.522, 0.9294), (1.361, -1.361, 1.406), (1.265, -1.265, 1.883), (1.232, -1.232, 2.36), (1.265, -1.265, 2.837), (1.361, -1.361, 3.313), (1.522, -1.522, 3.79), (-1.522, -1.522, 3.79), (-1.361, -1.361, 3.313), (-1.265, -1.265, 2.837), (-1.232, -1.232, 2.36), (-1.265, -1.265, 1.883), (-1.361, -1.361, 1.406), (-1.522, -1.522, 0.9294), (-1.748, -1.748, 0.4526), (-2.037, -2.037, -0.02424), (-2.391, -2.391, -0.501), (-2.81, -2.81, -0.9778), (-3.179, -3.179, -1.455), (-2.199, -2.199, 8.188), (2.199, -2.199, 8.188), (-5.199, -2.199, 4.788), (-5.199, -2.199, 8.188), (-3.699, -2.199, 4.488), (-3.699, -2.199, 8.188), (11.2, -2.199, 7.188), (11.2, 2.199, 7.188), (11.2, -2.199, 8.188), (11.2, 2.199, 8.188), (3.485, -2.199, 8.188), (4.77, -2.199, 8.188), (6.056, -2.199, 8.188), (7.342, -2.199, 8.188), (8.627, -2.199, 8.188), (9.913, -2.199, 8.188), (3.485, -2.199, 5.264), (4.77, -2.199, 6.073), (6.056, -2.199, 6.536), (7.342, -2.199, 6.841), (8.627, -2.199, 7.039), (9.913, -2.199, 7.151), (-3.179, 0.0, -2.27), (3.179, 0.0, -2.27), (-3.179, 0.0, -1.931), (3.179, 0.0, -1.931), (-2.199, 0.0, 4.188), (2.199, 0.0, 4.188), (-3.179, 0.0, -1.455), (-2.81, 0.0, -0.9778), (-2.391, 0.0, -0.501), (-2.037, -2.384e-07, -0.02424), (-1.748, -1.192e-07, 0.4526), (-1.522, -1.192e-07, 0.9294), (-1.361, 0.0, 1.406), (-1.265, -1.192e-07, 1.883), (-1.232, -1.192e-07, 2.36), (-1.265, -2.384e-07, 2.837), (-1.361, -1.192e-07, 3.313), (-1.522, 1.192e-07, 3.79), (3.179, 0.0, -1.455), (2.81, 0.0, -0.9778), (2.391, 0.0, -0.501), (2.037, 2.384e-07, -0.02424), (1.748, 0.0, 0.4526), (1.522, -1.192e-07, 0.9294), (1.361, 0.0, 1.406), (1.265, -1.192e-07, 1.883), (1.232, -1.192e-07, 2.36), (1.265, 0.0, 2.837), (1.361, -1.192e-07, 3.313), (1.522, -2.384e-07, 3.79), (-2.199, 0.0, 8.188), (2.199, 0.0, 8.188), (-5.199, 2.384e-07, 4.788), (-5.199, 2.384e-07, 8.188), (-3.699, 0.0, 8.188), (-3.699, 0.0, 4.488), (11.2, -4.768e-07, 7.188), (11.2, -4.768e-07, 8.188), (3.485, 2.384e-07, 5.264), (4.77, 2.384e-07, 6.073), (6.056, 2.384e-07, 6.536), (7.342, 0.0, 6.841), (8.627, 0.0, 7.039), (9.913, -2.384e-07, 7.151), (3.485, 0.0, 8.188), (4.77, 0.0, 8.188), (6.056, 0.0, 8.188), (7.342, 0.0, 8.188), (8.627, -2.384e-07, 8.188), (9.913, -4.768e-07, 8.188)], [], [(0, 1, 3, 2), (52, 0, 2, 54), (101, 45, 38, 89), (18, 17, 5, 4), (69, 18, 4, 56), (54, 2, 29, 58), (58, 29, 28, 59), (59, 28, 27, 60), (60, 27, 26, 61), (61, 26, 25, 62), (62, 25, 24, 63), (63, 24, 23, 64), (64, 23, 22, 65), (65, 22, 21, 66), (66, 21, 20, 67), (67, 20, 19, 68), (68, 19, 18, 69), (2, 3, 6, 29), (29, 6, 7, 28), (28, 7, 8, 27), (27, 8, 9, 26), (26, 9, 10, 25), (25, 10, 11, 24), (24, 11, 12, 23), (23, 12, 13, 22), (22, 13, 14, 21), (21, 14, 15, 20), (20, 15, 16, 19), (19, 16, 17, 18), (87, 34, 32, 84), (4, 5, 31, 30), (84, 32, 33, 85), (34, 35, 33, 32), (4, 30, 35, 34), (56, 4, 34, 87), (88, 37, 39, 89), (45, 51, 36, 38), (31, 5, 46, 40), (40, 46, 47, 41), (41, 47, 48, 42), (42, 48, 49, 43), (43, 49, 50, 44), (44, 50, 51, 45), (83, 31, 40, 96), (96, 40, 41, 97), (97, 41, 42, 98), (98, 42, 43, 99), (99, 43, 44, 100), (100, 44, 45, 101), (50, 94, 95, 51), (49, 93, 94, 50), (48, 92, 93, 49), (47, 91, 92, 48), (46, 90, 91, 47), (5, 57, 90, 46), (51, 95, 88, 36), (36, 88, 89, 38), (30, 82, 86, 35), (35, 86, 85, 33), (30, 31, 83, 82), (16, 80, 81, 17), (15, 79, 80, 16), (14, 78, 79, 15), (13, 77, 78, 14), (12, 76, 77, 13), (11, 75, 76, 12), (10, 74, 75, 11), (9, 73, 74, 10), (8, 72, 73, 9), (7, 71, 72, 8), (6, 70, 71, 7), (3, 55, 70, 6), (17, 81, 57, 5), (1, 53, 55, 3), (0, 52, 53, 1)])
_uv = me_plane_001.uv_layers.new(name='UVMap')
_uv.uv.foreach_set('vector', [0.0, 0.0, 1.0, 0.0, 1.0, 0.0, 0.0, 0.0, 0.0, 0.5, 0.0, 0.0, 0.0, 0.0, 0.0, 0.5, 1.0, 0.5, 1.0, 0.0, 1.0, 0.0, 1.0, 0.5, 0.0, 0.0, 1.0, 0.0, 1.0, 0.0, 0.0, 0.0, 0.0, 0.5, 0.0, 0.0, 0.0, 0.0, 0.0, 0.5, 0.0, 0.5, 0.0, 0.0, 0.0, 0.0, 0.0, 0.5, 0.0, 0.5, 0.0, 0.0, 0.0, 0.0, 0.0, 0.5, 0.0, 0.5, 0.0, 0.0, 0.0, 0.0, 0.0, 0.5, 0.0, 0.5, 0.0, 0.0, 0.0, 0.0, 0.0, 0.5, 0.0, 0.5, 0.0, 0.0, 0.0, 0.0, 0.0, 0.5, 0.0, 0.5, 0.0, 0.0, 0.0, 0.0, 0.0, 0.5, 0.0, 0.5, 0.0, 0.0, 0.0, 0.0, 0.0, 0.5, 0.0, 0.5, 0.0, 0.0, 0.0, 0.0, 0.0, 0.5, 0.0, 0.5, 0.0, 0.0, 0.0, 0.0, 0.0, 0.5, 0.0, 0.5, 0.0, 0.0, 0.0, 0.0, 0.0, 0.5, 0.0, 0.5, 0.0, 0.0, 0.0, 0.0, 0.0, 0.5, 0.0, 0.5, 0.0, 0.0, 0.0, 0.0, 0.0, 0.5, 0.0, 0.0, 1.0, 0.0, 1.0, 0.0, 0.0, 0.0, 0.0, 0.0, 1.0, 0.0, 1.0, 0.0, 0.0, 0.0, 0.0, 0.0, 1.0, 0.0, 1.0, 0.0, 0.0, 0.0, 0.0, 0.0, 1.0, 0.0, 1.0, 0.0, 0.0, 0.0, 0.0, 0.0, 1.0, 0.0, 1.0, 0.0, 0.0, 0.0, 0.0, 0.0, 1.0, 0.0, 1.0, 0.0, 0.0, 0.0, 0.0, 0.0, 1.0, 0.0, 1.0, 0.0, 0.0, 0.0, 0.0, 0.0, 1.0, 0.0, 1.0, 0.0, 0.0, 0.0, 0.0, 0.0, 1.0, 0.0, 1.0, 0.0, 0.0, 0.0, 0.0, 0.0, 1.0, 0.0, 1.0, 0.0, 0.0, 0.0, 0.0, 0.0, 1.0, 0.0, 1.0, 0.0, 0.0, 0.0, 0.0, 0.0, 1.0, 0.0, 1.0, 0.0, 0.0, 0.0, 0.0, 0.5, 0.0, 0.0, 0.0, 0.0, 0.0, 0.5, 0.0, 0.0, 1.0, 0.0, 1.0, 0.0, 0.0, 0.0, 0.0, 0.5, 0.0, 0.0, 0.0, 0.0, 0.0, 0.5, 0.0, 0.0, 0.0, 0.0, 0.0, 0.0, 0.0, 0.0, 0.0, 0.0, 0.0, 0.0, 0.0, 0.0, 0.0, 0.0, 0.0, 0.5, 0.0, 0.0, 0.0, 0.0, 0.0, 0.5, 1.0, 0.5, 1.0, 1.0, 1.0, 1.0, 1.0, 0.5, 1.0, 0.0, 1.0, 0.0, 1.0, 0.0, 1.0, 0.0, 1.0, 0.0, 1.0, 0.0, 1.0, 0.0, 1.0, 0.0, 1.0, 0.0, 1.0, 0.0, 1.0, 0.0, 1.0, 0.0, 1.0, 0.0, 1.0, 0.0, 1.0, 0.0, 1.0, 0.0, 1.0, 0.0, 1.0, 0.0, 1.0, 0.0, 1.0, 0.0, 1.0, 0.0, 1.0, 0.0, 1.0, 0.0, 1.0, 0.0, 1.0, 0.0, 1.0, 0.0, 1.0, 0.0, 1.0, 0.0, 1.0, 0.5, 1.0, 0.0, 1.0, 0.0, 1.0, 0.5, 1.0, 0.5, 1.0, 0.0, 1.0, 0.0, 1.0, 0.5, 1.0, 0.5, 1.0, 0.0, 1.0, 0.0, 1.0, 0.5, 1.0, 0.5, 1.0, 0.0, 1.0, 0.0, 1.0, 0.5, 1.0, 0.5, 1.0, 0.0, 1.0, 0.0, 1.0, 0.5, 1.0, 0.5, 1.0, 0.0, 1.0, 0.0, 1.0, 0.5, 1.0, 0.0, 1.0, 0.5, 1.0, 0.5, 1.0, 0.0, 1.0, 0.0, 1.0, 0.5, 1.0, 0.5, 1.0, 0.0, 1.0, 0.0, 1.0, 0.5, 1.0, 0.5, 1.0, 0.0, 1.0, 0.0, 1.0, 0.5, 1.0, 0.5, 1.0, 0.0, 1.0, 0.0, 1.0, 0.5, 1.0, 0.5, 1.0, 0.0, 1.0, 0.0, 1.0, 0.5, 1.0, 0.5, 1.0, 0.0, 1.0, 0.0, 1.0, 0.5, 1.0, 0.5, 1.0, 0.0, 1.0, 0.0, 1.0, 0.5, 1.0, 0.5, 1.0, 0.0, 0.0, 0.0, 0.0, 0.5, 0.0, 0.5, 0.0, 0.0, 0.0, 0.0, 0.0, 0.5, 0.0, 0.5, 0.0, 0.0, 0.0, 0.0, 1.0, 0.0, 1.0, 0.5, 0.0, 0.5, 1.0, 0.0, 1.0, 0.5, 1.0, 0.5, 1.0, 0.0, 1.0, 0.0, 1.0, 0.5, 1.0, 0.5, 1.0, 0.0, 1.0, 0.0, 1.0, 0.5, 1.0, 0.5, 1.0, 0.0, 1.0, 0.0, 1.0, 0.5, 1.0, 0.5, 1.0, 0.0, 1.0, 0.0, 1.0, 0.5, 1.0, 0.5, 1.0, 0.0, 1.0, 0.0, 1.0, 0.5, 1.0, 0.5, 1.0, 0.0, 1.0, 0.0, 1.0, 0.5, 1.0, 0.5, 1.0, 0.0, 1.0, 0.0, 1.0, 0.5, 1.0, 0.5, 1.0, 0.0, 1.0, 0.0, 1.0, 0.5, 1.0, 0.5, 1.0, 0.0, 1.0, 0.0, 1.0, 0.5, 1.0, 0.5, 1.0, 0.0, 1.0, 0.0, 1.0, 0.5, 1.0, 0.5, 1.0, 0.0, 1.0, 0.0, 1.0, 0.5, 1.0, 0.5, 1.0, 0.0, 1.0, 0.0, 1.0, 0.5, 1.0, 0.5, 1.0, 0.0, 1.0, 0.0, 1.0, 0.5, 1.0, 0.5, 1.0, 0.0, 0.0, 0.0, 0.0, 0.5, 1.0, 0.5, 1.0, 0.0])
me_plane_001.update()
me_cylinder_001 = bpy.data.meshes.new('Cylinder.001')
me_cylinder_001.from_pydata([(0.0, 1.0, -1.0), (0.0, 1.0, 1.0), (0.1951, 0.9808, -1.0), (0.1951, 0.9808, 1.0), (0.3827, 0.9239, -1.0), (0.3827, 0.9239, 1.0), (0.5556, 0.8315, -1.0), (0.5556, 0.8315, 1.0), (0.7071, 0.7071, -1.0), (0.7071, 0.7071, 1.0), (0.8315, 0.5556, -1.0), (0.8315, 0.5556, 1.0), (0.9239, 0.3827, -1.0), (0.9239, 0.3827, 1.0), (0.9808, 0.1951, -1.0), (0.9808, 0.1951, 1.0), (1.0, 0.0, -1.0), (1.0, 0.0, 1.0), (0.9808, -0.1951, -1.0), (0.9808, -0.1951, 1.0), (0.9239, -0.3827, -1.0), (0.9239, -0.3827, 1.0), (0.8315, -0.5556, -1.0), (0.8315, -0.5556, 1.0), (0.7071, -0.7071, -1.0), (0.7071, -0.7071, 1.0), (0.5556, -0.8315, -1.0), (0.5556, -0.8315, 1.0), (0.3827, -0.9239, -1.0), (0.3827, -0.9239, 1.0), (0.1951, -0.9808, -1.0), (0.1951, -0.9808, 1.0), (0.0, -1.0, -1.0), (0.0, -1.0, 1.0), (-0.1951, -0.9808, -1.0), (-0.1951, -0.9808, 1.0), (-0.3827, -0.9239, -1.0), (-0.3827, -0.9239, 1.0), (-0.5556, -0.8315, -1.0), (-0.5556, -0.8315, 1.0), (-0.7071, -0.7071, -1.0), (-0.7071, -0.7071, 1.0), (-0.8315, -0.5556, -1.0), (-0.8315, -0.5556, 1.0), (-0.9239, -0.3827, -1.0), (-0.9239, -0.3827, 1.0), (-0.9808, -0.1951, -1.0), (-0.9808, -0.1951, 1.0), (-1.0, 0.0, -1.0), (-1.0, 0.0, 1.0), (-0.9808, 0.1951, -1.0), (-0.9808, 0.1951, 1.0), (-0.9239, 0.3827, -1.0), (-0.9239, 0.3827, 1.0), (-0.8315, 0.5556, -1.0), (-0.8315, 0.5556, 1.0), (-0.7071, 0.7071, -1.0), (-0.7071, 0.7071, 1.0), (-0.5556, 0.8315, -1.0), (-0.5556, 0.8315, 1.0), (-0.3827, 0.9239, -1.0), (-0.3827, 0.9239, 1.0), (-0.1951, 0.9808, -1.0), (-0.1951, 0.9808, 1.0)], [], [(0, 1, 3, 2), (2, 3, 5, 4), (4, 5, 7, 6), (6, 7, 9, 8), (8, 9, 11, 10), (10, 11, 13, 12), (12, 13, 15, 14), (14, 15, 17, 16), (16, 17, 19, 18), (18, 19, 21, 20), (20, 21, 23, 22), (22, 23, 25, 24), (24, 25, 27, 26), (26, 27, 29, 28), (28, 29, 31, 30), (30, 31, 33, 32), (32, 33, 35, 34), (34, 35, 37, 36), (36, 37, 39, 38), (38, 39, 41, 40), (40, 41, 43, 42), (42, 43, 45, 44), (44, 45, 47, 46), (46, 47, 49, 48), (48, 49, 51, 50), (50, 51, 53, 52), (52, 53, 55, 54), (54, 55, 57, 56), (56, 57, 59, 58), (58, 59, 61, 60), (3, 1, 63, 61, 59, 57, 55, 53, 51, 49, 47, 45, 43, 41, 39, 37, 35, 33, 31, 29, 27, 25, 23, 21, 19, 17, 15, 13, 11, 9, 7, 5), (60, 61, 63, 62), (62, 63, 1, 0), (0, 2, 4, 6, 8, 10, 12, 14, 16, 18, 20, 22, 24, 26, 28, 30, 32, 34, 36, 38, 40, 42, 44, 46, 48, 50, 52, 54, 56, 58, 60, 62)])
_uv = me_cylinder_001.uv_layers.new(name='UVMap')
_uv.uv.foreach_set('vector', [1.0, 0.5, 1.0, 1.0, 0.9688, 1.0, 0.9688, 0.5, 0.9688, 0.5, 0.9688, 1.0, 0.9375, 1.0, 0.9375, 0.5, 0.9375, 0.5, 0.9375, 1.0, 0.9062, 1.0, 0.9062, 0.5, 0.9062, 0.5, 0.9062, 1.0, 0.875, 1.0, 0.875, 0.5, 0.875, 0.5, 0.875, 1.0, 0.8438, 1.0, 0.8438, 0.5, 0.8438, 0.5, 0.8438, 1.0, 0.8125, 1.0, 0.8125, 0.5, 0.8125, 0.5, 0.8125, 1.0, 0.7812, 1.0, 0.7812, 0.5, 0.7812, 0.5, 0.7812, 1.0, 0.75, 1.0, 0.75, 0.5, 0.75, 0.5, 0.75, 1.0, 0.7188, 1.0, 0.7188, 0.5, 0.7188, 0.5, 0.7188, 1.0, 0.6875, 1.0, 0.6875, 0.5, 0.6875, 0.5, 0.6875, 1.0, 0.6562, 1.0, 0.6562, 0.5, 0.6562, 0.5, 0.6562, 1.0, 0.625, 1.0, 0.625, 0.5, 0.625, 0.5, 0.625, 1.0, 0.5938, 1.0, 0.5938, 0.5, 0.5938, 0.5, 0.5938, 1.0, 0.5625, 1.0, 0.5625, 0.5, 0.5625, 0.5, 0.5625, 1.0, 0.5312, 1.0, 0.5312, 0.5, 0.5312, 0.5, 0.5312, 1.0, 0.5, 1.0, 0.5, 0.5, 0.5, 0.5, 0.5, 1.0, 0.4688, 1.0, 0.4688, 0.5, 0.4688, 0.5, 0.4688, 1.0, 0.4375, 1.0, 0.4375, 0.5, 0.4375, 0.5, 0.4375, 1.0, 0.4062, 1.0, 0.4062, 0.5, 0.4062, 0.5, 0.4062, 1.0, 0.375, 1.0, 0.375, 0.5, 0.375, 0.5, 0.375, 1.0, 0.3438, 1.0, 0.3438, 0.5, 0.3438, 0.5, 0.3438, 1.0, 0.3125, 1.0, 0.3125, 0.5, 0.3125, 0.5, 0.3125, 1.0, 0.2812, 1.0, 0.2812, 0.5, 0.2812, 0.5, 0.2812, 1.0, 0.25, 1.0, 0.25, 0.5, 0.25, 0.5, 0.25, 1.0, 0.2188, 1.0, 0.2188, 0.5, 0.2188, 0.5, 0.2188, 1.0, 0.1875, 1.0, 0.1875, 0.5, 0.1875, 0.5, 0.1875, 1.0, 0.1562, 1.0, 0.1562, 0.5, 0.1562, 0.5, 0.1562, 1.0, 0.125, 1.0, 0.125, 0.5, 0.125, 0.5, 0.125, 1.0, 0.09375, 1.0, 0.09375, 0.5, 0.09375, 0.5, 0.09375, 1.0, 0.0625, 1.0, 0.0625, 0.5, 0.2968, 0.4854, 0.25, 0.49, 0.2032, 0.4854, 0.1582, 0.4717, 0.1167, 0.4496, 0.08029, 0.4197, 0.05045, 0.3833, 0.02827, 0.3418, 0.01461, 0.2968, 0.01, 0.25, 0.01461, 0.2032, 0.02827, 0.1582, 0.05045, 0.1167, 0.08029, 0.08029, 0.1167, 0.05045, 0.1582, 0.02827, 0.2032, 0.01461, 0.25, 0.01, 0.2968, 0.01461, 0.3418, 0.02827, 0.3833, 0.05045, 0.4197, 0.08029, 0.4496, 0.1167, 0.4717, 0.1582, 0.4854, 0.2032, 0.49, 0.25, 0.4854, 0.2968, 0.4717, 0.3418, 0.4496, 0.3833, 0.4197, 0.4197, 0.3833, 0.4496, 0.3418, 0.4717, 0.0625, 0.5, 0.0625, 1.0, 0.03125, 1.0, 0.03125, 0.5, 0.03125, 0.5, 0.03125, 1.0, 0.0, 1.0, 0.0, 0.5, 0.75, 0.49, 0.7968, 0.4854, 0.8418, 0.4717, 0.8833, 0.4496, 0.9197, 0.4197, 0.9496, 0.3833, 0.9717, 0.3418, 0.9854, 0.2968, 0.99, 0.25, 0.9854, 0.2032, 0.9717, 0.1582, 0.9496, 0.1167, 0.9197, 0.08029, 0.8833, 0.05045, 0.8418, 0.02827, 0.7968, 0.01461, 0.75, 0.01, 0.7032, 0.01461, 0.6582, 0.02827, 0.6167, 0.05045, 0.5803, 0.08029, 0.5504, 0.1167, 0.5283, 0.1582, 0.5146, 0.2032, 0.51, 0.25, 0.5146, 0.2968, 0.5283, 0.3418, 0.5504, 0.3833, 0.5803, 0.4197, 0.6167, 0.4496, 0.6582, 0.4717, 0.7032, 0.4854])
me_cylinder_001.update()

# ---- objects
ob_hammer = bpy.data.objects.new('hammer', me_cube)
ob_light = bpy.data.objects.new('Light', light_light)
ob_camera = bpy.data.objects.new('Camera', cam_camera)
ob_plane = bpy.data.objects.new('Plane', me_plane)
ob_sprinks = bpy.data.objects.new('sprinks', me_plane_002)
ob_light_001 = bpy.data.objects.new('Light.001', light_light_001)
ob_camera_001 = bpy.data.objects.new('Camera.001', cam_camera_001)
ob_plane_001 = bpy.data.objects.new('Plane.001', me_plane_001)
ob_cylinder_001 = bpy.data.objects.new('Cylinder.001', me_cylinder_001)

# ---- transforms, parenting, visibility, modifiers, constraints
ob_hammer.location = (1.0, 0.0, 14.31)
ob_hammer.rotation_euler = (-0.4099, 0.007454, 0.7136)
ob_hammer.lock_rotations_4d = False
ob_hammer.empty_display_type = 'ARROWS'
ob_hammer.lineart.crease_threshold = 0.0
_m = ob_hammer.modifiers.new('Subdivision', 'SUBSURF')
_m.levels = 2
_m = ob_hammer.modifiers.new('Collision', 'COLLISION')
ob_light.location = (4.076, 1.005, 5.904)
ob_light.rotation_euler = (0.6503, 0.05522, 1.866)
ob_light.lock_rotations_4d = False
ob_light.empty_display_type = 'ARROWS'
ob_light.color = (0.0, 0.0, 0.0, 0.0)
ob_light.lineart.crease_threshold = 0.0
ob_camera.location = (7.359, -6.926, 4.958)
ob_camera.rotation_euler = (1.109, 0.0, 0.8149)
ob_camera.lock_rotations_4d = False
ob_camera.empty_display_type = 'ARROWS'
ob_camera.color = (0.0, 0.0, 0.0, 0.0)
ob_camera.display_type = 'WIRE'
ob_camera.lineart.crease_threshold = 0.0
ob_plane.location = (0.0, 0.0, 0.0)
_m = ob_plane.modifiers.new('Mirror', 'MIRROR')
_m.use_axis = (False, True, False)
_m.use_clip = True
_m = ob_plane.modifiers.new('Subdivision', 'SUBSURF')
_m.levels = 2
_m.render_levels = 6
_m = ob_plane.modifiers.new('Collision', 'COLLISION')
ob_sprinks.location = (-9.537e-06, 0.6546, 8.312)
_m = ob_sprinks.modifiers.new('ParticleSystem', 'PARTICLE_SYSTEM')
ob_light_001.location = (-4.924, 9.005, 10.9)
ob_light_001.rotation_euler = (0.6503, 0.05522, 1.866)
ob_light_001.lock_rotations_4d = False
ob_light_001.empty_display_type = 'ARROWS'
ob_light_001.color = (0.0, 0.0, 0.0, 0.0)
ob_light_001.lineart.crease_threshold = 0.0
ob_camera_001.location = (-1.641, 1.074, 9.958)
ob_camera_001.rotation_euler = (1.109, 0.0, 0.8149)
ob_camera_001.lock_rotations_4d = False
ob_camera_001.empty_display_type = 'ARROWS'
ob_camera_001.color = (0.0, 0.0, 0.0, 0.0)
ob_camera_001.display_type = 'WIRE'
ob_camera_001.lineart.crease_threshold = 0.0
ob_plane_001.location = (-9.0, 8.0, 5.0)
_m = ob_plane_001.modifiers.new('Boolean', 'BOOLEAN')
_m.object = ob_cylinder_001
_m = ob_plane_001.modifiers.new('Mirror', 'MIRROR')
_m.use_axis = (False, True, False)
ob_cylinder_001.location = (-8.995, 4.37, 3.521)
ob_cylinder_001.scale = (1.683, 1.683, 1.683)
ob_cylinder_001.display_type = 'WIRE'

# ---- collection membership
col_collection.objects.link(ob_hammer)
col_collection.objects.link(ob_light)
col_collection.objects.link(ob_camera)
col_collection.objects.link(ob_plane)
col_collection.objects.link(ob_sprinks)
col_trash.objects.link(ob_light_001)
col_trash.objects.link(ob_camera_001)
col_trash.objects.link(ob_plane_001)
col_trash.objects.link(ob_cylinder_001)
def _layer_coll(name, lc=None):
    lc = lc or bpy.context.view_layer.layer_collection
    for c in lc.children:
        if c.name == name: return c
        r = _layer_coll(name, c)
        if r: return r
_layer_coll('trash').exclude = True

# ---- scene / render settings (as saved in the file)
scene.camera = ob_camera
scene.frame_start = 1; scene.frame_end = 250; scene.frame_set(1)
scene.render.engine = 'CYCLES'
bpy.context.view_layer.update()
